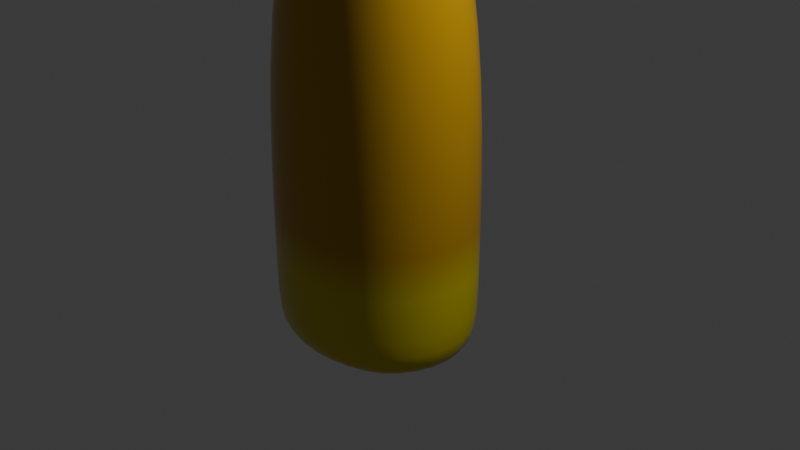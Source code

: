# Source: candycorn.blend  (saved by Blender 4.0.36; exported with 4.5.12 LTS)
import bpy
from mathutils import Matrix  # noqa: F401  (used for matrix-valued properties, if any)

bpy.ops.wm.read_factory_settings(use_empty=True)
scene = bpy.context.scene
scene.name = 'Scene'

# ---- collections
col_collection = bpy.data.collections.new('Collection'); scene.collection.children.link(col_collection)

# ---- materials (node trees are filled in below, after node groups)
mat_material = bpy.data.materials.new('Material')
mat_material.alpha_threshold = 0.0
mat_material.use_transparent_shadow = False
mat_material.roughness = 0.5
mat_material.line_color = (0.0, 0.0, 0.0, 1.0)

# ---- material node trees
mat_material.use_nodes = True; mat_material.node_tree.nodes.clear()
_N = mat_material.node_tree.nodes; _L = mat_material.node_tree.links
n0 = _N.new('ShaderNodeOutputMaterial'); n0.name = 'Material Output'; n0.location = (300, 300)
n1 = _N.new('ShaderNodeTexCoord'); n1.name = 'Texture Coordinate'; n1.location = (-825, 276)
n2 = _N.new('ShaderNodeMapping'); n2.name = 'Mapping'; n2.location = (-584, 309)
n3 = _N.new('ShaderNodeBsdfPrincipled'); n3.name = 'Principled BSDF'; n3.location = (37, 335)
n3.inputs[2].default_value = 0.22
n3.inputs[3].default_value = 1.45
n4 = _N.new('ShaderNodeSeparateXYZ'); n4.name = 'Separate XYZ'; n4.location = (-414, 321)
n5 = _N.new('ShaderNodeValToRGB'); n5.name = 'Color Ramp'; n5.location = (-252, 345)
while len(n5.color_ramp.elements) > 1: n5.color_ramp.elements.remove(n5.color_ramp.elements[-1])
n5.color_ramp.elements[0].position = 0.1745; n5.color_ramp.elements[0].color = (0.6126, 0.5129, 0.0, 1.0)
_e = n5.color_ramp.elements.new(0.26); _e.color = (0.497, 0.2747, 0.005181, 1.0)
_e = n5.color_ramp.elements.new(0.5136); _e.color = (0.497, 0.2747, 0.005181, 1.0)
_e = n5.color_ramp.elements.new(0.7395); _e.color = (0.497, 0.2747, 0.005181, 1.0)
_e = n5.color_ramp.elements.new(0.8909); _e.color = (1.0, 1.0, 1.0, 1.0)
_L.new(n3.outputs[0], n0.inputs[0])
_L.new(n1.outputs[0], n2.inputs[0])
_L.new(n2.outputs[0], n4.inputs[0])
_L.new(n4.outputs[2], n5.inputs[0])
_L.new(n5.outputs[0], n3.inputs[0])
n0.is_active_output = True

# ---- world
world_world = bpy.data.worlds.new('World'); scene.world = world_world
world_world.use_nodes = True; world_world.node_tree.nodes.clear()
_N = world_world.node_tree.nodes; _L = world_world.node_tree.links
n0 = _N.new('ShaderNodeOutputWorld'); n0.name = 'World Output'; n0.location = (300, 300)
n1 = _N.new('ShaderNodeBackground'); n1.name = 'Background'; n1.location = (10, 300)
n1.inputs[0].default_value = (0.05088, 0.05088, 0.05088, 1.0)
_L.new(n1.outputs[0], n0.inputs[0])
n0.is_active_output = True
world_world.color = (0.05088, 0.05088, 0.05088)
world_world.use_sun_shadow = False
world_world.sun_shadow_jitter_overblur = 0.0

# ---- cameras
cam_camera = bpy.data.cameras.new('Camera')
cam_camera.clip_end = 100.0
cam_camera.ortho_scale = 7.314

# ---- lights
light_light = bpy.data.lights.new('Light', 'POINT')
light_light.transmission_factor = 0.0
light_light.use_soft_falloff = False
light_light.energy = 1000.0
light_light.shadow_soft_size = 0.1
light_light.shadow_maximum_resolution = 0.006
light_light.use_absolute_resolution = True

# ---- meshes
me_cube = bpy.data.meshes.new('Cube')
me_cube.from_pydata([(0.4228, 0.3584, 3.077), (0.4228, 0.3584, -1.313), (0.4228, -0.6416, 3.077), (0.4228, -0.6416, -1.313), (-0.8115, 0.3584, 3.077), (-0.8115, 0.3584, -1.313), (-0.8115, -0.6416, 3.077), (-0.8115, -0.6416, -1.313), (0.6285, 0.525, -0.2935), (-1.017, -0.8083, -0.2935), (0.6285, -0.8083, -0.2935), (-1.017, 0.525, -0.2935), (-0.8549, 0.2772, -1.315), (-0.9016, 0.155, -1.317), (-0.9345, 0.01178, -1.318), (-0.9468, -0.1416, -1.319), (-0.9345, -0.295, -1.318), (-0.9016, -0.4383, -1.317), (-0.8549, -0.5605, -1.315), (0.3226, 0.3935, -1.315), (0.1718, 0.4313, -1.317), (-0.005031, 0.458, -1.318), (-0.1944, 0.4679, -1.319), (-0.3837, 0.458, -1.318), (-0.5605, 0.4313, -1.317), (-0.7114, 0.3935, -1.315), (0.628, 0.5246, -0.617), (0.6241, 0.5215, -0.8631), (0.6136, 0.513, -1.042), (0.5933, 0.4965, -1.166), (0.5606, 0.4701, -1.244), (0.5172, 0.4349, -1.287), (0.4667, 0.3939, -1.307), (-1.017, -0.8078, 0.1117), (-1.013, -0.8047, 0.577), (-1.002, -0.7962, 1.074), (-0.982, -0.7797, 1.576), (-0.9494, -0.7533, 2.054), (-0.906, -0.7181, 2.484), (-0.8554, -0.6772, 2.842), (0.628, -0.8078, -0.617), (0.6241, -0.8047, -0.8631), (0.6136, -0.7962, -1.042), (0.5933, -0.7797, -1.166), (0.5606, -0.7533, -1.244), (0.5172, -0.7181, -1.287), (0.4667, -0.6772, -1.307), (-1.017, 0.5246, -0.617), (-1.013, 0.5215, -0.8631), (-1.002, 0.513, -1.042), (-0.982, 0.4965, -1.166), (-0.9494, 0.4701, -1.244), (-0.906, 0.4349, -1.287), (-0.8554, 0.3939, -1.307), (0.3226, -0.6767, 3.178), (0.1718, -0.7146, 3.286), (-0.005031, -0.7413, 3.363), (-0.1944, -0.7512, 3.392), (-0.3837, -0.7413, 3.363), (-0.5605, -0.7146, 3.286), (-0.7114, -0.6767, 3.178), (0.4661, 0.2772, 3.178), (0.5128, 0.155, 3.286), (0.5458, 0.01178, 3.363), (0.558, -0.1416, 3.392), (0.5458, -0.295, 3.363), (0.5128, -0.4383, 3.286), (0.4661, -0.5605, 3.178), (-0.7114, -0.6767, -1.315), (-0.5605, -0.7146, -1.317), (-0.3837, -0.7413, -1.318), (-0.1944, -0.7512, -1.319), (-0.005031, -0.7413, -1.318), (0.1718, -0.7146, -1.317), (0.3226, -0.6767, -1.315), (-0.8549, -0.5605, 3.178), (-0.9016, -0.4383, 3.286), (-0.9345, -0.295, 3.363), (-0.9468, -0.1416, 3.392), (-0.9345, 0.01178, 3.363), (-0.9016, 0.155, 3.286), (-0.8549, 0.2772, 3.178), (-0.7114, 0.3935, 3.178), (-0.5605, 0.4313, 3.286), (-0.3837, 0.458, 3.363), (-0.1944, 0.4679, 3.392), (-0.005031, 0.458, 3.363), (0.1718, 0.4313, 3.286), (0.3226, 0.3935, 3.178), (0.4661, -0.5605, -1.315), (0.5128, -0.4383, -1.317), (0.5458, -0.295, -1.318), (0.558, -0.1416, -1.319), (0.5458, 0.01178, -1.318), (0.5128, 0.155, -1.317), (0.4661, 0.2772, -1.315), (0.4667, 0.3939, 2.842), (0.5172, 0.4349, 2.484), (0.5606, 0.4701, 2.054), (0.5933, 0.4965, 1.576), (0.6136, 0.513, 1.074), (0.6241, 0.5215, 0.577), (0.628, 0.5246, 0.1117), (-0.8554, -0.6772, -1.307), (-0.906, -0.7181, -1.287), (-0.9494, -0.7533, -1.244), (-0.982, -0.7797, -1.166), (-1.002, -0.7962, -1.042), (-1.013, -0.8047, -0.8631), (-1.017, -0.8078, -0.617), (0.4667, -0.6772, 2.842), (0.5172, -0.7181, 2.484), (0.5606, -0.7533, 2.054), (0.5933, -0.7797, 1.576), (0.6136, -0.7962, 1.074), (0.6241, -0.8047, 0.577), (0.628, -0.8078, 0.1117), (-0.8554, 0.3939, 2.842), (-0.906, 0.4349, 2.484), (-0.9494, 0.4701, 2.054), (-0.982, 0.4965, 1.576), (-1.002, 0.513, 1.074), (-1.013, 0.5215, 0.577), (-1.017, 0.5246, 0.1117), (-0.8453, 0.6344, -0.2935), (-0.6444, 0.7125, -0.2935), (-0.4242, 0.7594, -0.2935), (-0.1944, 0.775, -0.2935), (0.03545, 0.7594, -0.2935), (0.2556, 0.7125, -0.2935), (0.4565, 0.6344, -0.2935), (0.7635, 0.3857, -0.2935), (0.86, 0.223, -0.2935), (0.9178, 0.04458, -0.2935), (0.9371, -0.1416, -0.2935), (0.9178, -0.3278, -0.2935), (0.86, -0.5062, -0.2935), (0.7635, -0.669, -0.2935), (-1.152, -0.669, -0.2935), (-1.249, -0.5062, -0.2935), (-1.307, -0.3278, -0.2935), (-1.326, -0.1416, -0.2935), (-1.307, 0.04458, -0.2935), (-1.249, 0.223, -0.2935), (-1.152, 0.3857, -0.2935), (0.4565, -0.9177, -0.2935), (0.2556, -0.9958, -0.2935), (0.03545, -1.043, -0.2935), (-0.1944, -1.058, -0.2935), (-0.4242, -1.043, -0.2935), (-0.6444, -0.9958, -0.2935), (-0.8453, -0.9177, -0.2935), (0.3386, 0.2901, 3.394), (0.1796, 0.3137, 3.548), (-0.00171, 0.3328, 3.646), (-0.1944, 0.3404, 3.68), (-0.387, 0.3328, 3.646), (-0.5684, 0.3137, 3.548), (-0.7273, 0.2901, 3.394), (0.3676, 0.1614, 3.548), (0.1959, 0.1745, 3.735), (0.005479, 0.1864, 3.848), (-0.1944, 0.1915, 3.887), (-0.3942, 0.1864, 3.848), (-0.5846, 0.1745, 3.735), (-0.7564, 0.1614, 3.548), (0.3912, 0.01447, 3.646), (0.2106, 0.0203, 3.848), (0.01247, 0.02596, 3.97), (-0.1944, 0.02849, 4.011), (-0.4012, 0.02596, 3.97), (-0.5993, 0.0203, 3.848), (-0.78, 0.01447, 3.646), (0.4006, -0.1416, 3.68), (0.2168, -0.1416, 3.887), (0.0156, -0.1416, 4.011), (-0.1944, -0.1416, 4.052), (-0.4044, -0.1416, 4.011), (-0.6056, -0.1416, 3.887), (-0.7893, -0.1416, 3.68), (0.3912, -0.2977, 3.646), (0.2106, -0.3035, 3.848), (0.01247, -0.3092, 3.97), (-0.1944, -0.3117, 4.011), (-0.4012, -0.3092, 3.97), (-0.5993, -0.3035, 3.848), (-0.78, -0.2977, 3.646), (0.3676, -0.4446, 3.548), (0.1959, -0.4578, 3.735), (0.005479, -0.4697, 3.848), (-0.1944, -0.4748, 3.887), (-0.3942, -0.4697, 3.848), (-0.5846, -0.4578, 3.735), (-0.7564, -0.4446, 3.548), (0.3386, -0.5734, 3.394), (0.1796, -0.5969, 3.548), (-0.00171, -0.616, 3.646), (-0.1944, -0.6236, 3.68), (-0.387, -0.616, 3.646), (-0.5684, -0.5969, 3.548), (-0.7273, -0.5734, 3.394), (0.4561, -0.9171, 0.1118), (0.453, -0.9135, 0.5776), (0.4447, -0.9037, 1.076), (0.4285, -0.8846, 1.58), (0.403, -0.8536, 2.063), (0.3711, -0.8099, 2.503), (0.339, -0.7526, 2.88), (0.2553, -0.9952, 0.1119), (0.2532, -0.9913, 0.5789), (0.2475, -0.9805, 1.081), (0.2362, -0.9596, 1.591), (0.2188, -0.9253, 2.085), (0.1983, -0.8751, 2.542), (0.1799, -0.8063, 2.947), (0.0353, -1.042, 0.1121), (0.03421, -1.038, 0.5803), (0.03126, -1.027, 1.085), (0.02553, -1.005, 1.602), (0.01666, -0.9685, 2.105), (0.00672, -0.9148, 2.578), (-0.001555, -0.8402, 3.003), (-0.1944, -1.058, 0.1122), (-0.1944, -1.053, 0.5809), (-0.1944, -1.042, 1.087), (-0.1944, -1.02, 1.607), (-0.1944, -0.983, 2.115), (-0.1944, -0.9283, 2.593), (-0.1944, -0.8522, 3.024), (-0.4241, -1.042, 0.1121), (-0.423, -1.038, 0.5803), (-0.42, -1.027, 1.085), (-0.4143, -1.005, 1.602), (-0.4054, -0.9685, 2.105), (-0.3955, -0.9148, 2.578), (-0.3872, -0.8402, 3.003), (-0.6441, -0.9952, 0.1119), (-0.642, -0.9913, 0.5789), (-0.6362, -0.9805, 1.081), (-0.625, -0.9596, 1.591), (-0.6075, -0.9253, 2.085), (-0.5871, -0.8751, 2.542), (-0.5687, -0.8063, 2.947), (-0.8449, -0.9171, 0.1118), (-0.8418, -0.9135, 0.5776), (-0.8335, -0.9037, 1.076), (-0.8173, -0.8846, 1.58), (-0.7918, -0.8536, 2.063), (-0.7599, -0.8099, 2.503), (-0.7278, -0.7526, 2.88), (-1.152, -0.6686, 0.1118), (-1.147, -0.6661, 0.5776), (-1.135, -0.6594, 1.076), (-1.111, -0.6463, 1.58), (-1.073, -0.6256, 2.063), (-1.019, -0.5998, 2.503), (-0.9485, -0.5737, 2.88), (-1.248, -0.506, 0.1119), (-1.243, -0.5042, 0.5789), (-1.23, -0.4996, 1.081), (-1.204, -0.4905, 1.591), (-1.162, -0.4763, 2.085), (-1.1, -0.4597, 2.542), (-1.015, -0.4448, 2.947), (-1.306, -0.3277, 0.1121), (-1.301, -0.3268, 0.5803), (-1.287, -0.3244, 1.085), (-1.26, -0.3198, 1.602), (-1.215, -0.3126, 2.105), (-1.149, -0.3045, 2.578), (-1.057, -0.2978, 3.003), (-1.325, -0.1416, 0.1122), (-1.32, -0.1416, 0.5809), (-1.306, -0.1416, 1.087), (-1.278, -0.1416, 1.607), (-1.233, -0.1416, 2.115), (-1.165, -0.1416, 2.593), (-1.071, -0.1416, 3.024), (-1.306, 0.04445, 0.1121), (-1.301, 0.04357, 0.5803), (-1.287, 0.04118, 1.085), (-1.26, 0.03654, 1.602), (-1.215, 0.02935, 2.105), (-1.149, 0.0213, 2.578), (-1.057, 0.0146, 3.003), (-1.248, 0.2227, 0.1119), (-1.243, 0.221, 0.5789), (-1.23, 0.2163, 1.081), (-1.204, 0.2072, 1.591), (-1.162, 0.1931, 2.085), (-1.1, 0.1765, 2.542), (-1.015, 0.1616, 2.947), (-1.152, 0.3854, 0.1118), (-1.147, 0.3829, 0.5776), (-1.135, 0.3762, 1.076), (-1.111, 0.363, 1.58), (-1.073, 0.3423, 2.063), (-1.019, 0.3165, 2.503), (-0.9485, 0.2905, 2.88), (-0.7273, 0.2901, -1.319), (-0.5684, 0.3137, -1.322), (-0.387, 0.3328, -1.324), (-0.1944, 0.3404, -1.324), (-0.00171, 0.3328, -1.324), (0.1796, 0.3137, -1.322), (0.3386, 0.2901, -1.319), (-0.7564, 0.1614, -1.322), (-0.5846, 0.1745, -1.325), (-0.3942, 0.1864, -1.327), (-0.1944, 0.1915, -1.328), (0.005479, 0.1864, -1.327), (0.1959, 0.1745, -1.325), (0.3676, 0.1614, -1.322), (-0.78, 0.01447, -1.324), (-0.5993, 0.0203, -1.327), (-0.4012, 0.02596, -1.33), (-0.1944, 0.02849, -1.33), (0.01247, 0.02596, -1.33), (0.2106, 0.0203, -1.327), (0.3912, 0.01447, -1.324), (-0.7893, -0.1416, -1.324), (-0.6056, -0.1416, -1.328), (-0.4044, -0.1416, -1.33), (-0.1944, -0.1416, -1.331), (0.0156, -0.1416, -1.33), (0.2168, -0.1416, -1.328), (0.4006, -0.1416, -1.324), (-0.78, -0.2977, -1.324), (-0.5993, -0.3035, -1.327), (-0.4012, -0.3092, -1.33), (-0.1944, -0.3117, -1.33), (0.01247, -0.3092, -1.33), (0.2106, -0.3035, -1.327), (0.3912, -0.2977, -1.324), (-0.7564, -0.4446, -1.322), (-0.5846, -0.4578, -1.325), (-0.3942, -0.4697, -1.327), (-0.1944, -0.4748, -1.328), (0.005479, -0.4697, -1.327), (0.1959, -0.4578, -1.325), (0.3676, -0.4446, -1.322), (-0.7273, -0.5734, -1.319), (-0.5684, -0.5969, -1.322), (-0.387, -0.616, -1.324), (-0.1944, -0.6236, -1.324), (-0.00171, -0.616, -1.324), (0.1796, -0.5969, -1.322), (0.3386, -0.5734, -1.319), (0.7629, 0.3854, 0.1118), (0.7584, 0.3829, 0.5776), (0.7463, 0.3762, 1.076), (0.7227, 0.363, 1.58), (0.6844, 0.3423, 2.063), (0.6305, 0.3165, 2.503), (0.5598, 0.2905, 2.88), (0.8593, 0.2227, 0.1119), (0.8544, 0.221, 0.5789), (0.8411, 0.2163, 1.081), (0.8153, 0.2072, 1.591), (0.773, 0.1931, 2.085), (0.711, 0.1765, 2.542), (0.6261, 0.1616, 2.947), (0.9171, 0.04445, 0.1121), (0.912, 0.04357, 0.5803), (0.898, 0.04118, 1.085), (0.8709, 0.03654, 1.602), (0.8263, 0.02935, 2.105), (0.76, 0.0213, 2.578), (0.668, 0.0146, 3.003), (0.9364, -0.1416, 0.1122), (0.9311, -0.1416, 0.5809), (0.917, -0.1416, 1.087), (0.8895, -0.1416, 1.607), (0.8441, -0.1416, 2.115), (0.7766, -0.1416, 2.593), (0.6827, -0.1416, 3.024), (0.9171, -0.3277, 0.1121), (0.912, -0.3268, 0.5803), (0.898, -0.3244, 1.085), (0.8709, -0.3198, 1.602), (0.8263, -0.3126, 2.105), (0.76, -0.3045, 2.578), (0.668, -0.2978, 3.003), (0.8593, -0.506, 0.1119), (0.8544, -0.5042, 0.5789), (0.8411, -0.4996, 1.081), (0.8153, -0.4905, 1.591), (0.773, -0.4763, 2.085), (0.711, -0.4597, 2.542), (0.6261, -0.4448, 2.947), (0.7629, -0.6686, 0.1118), (0.7584, -0.6661, 0.5776), (0.7463, -0.6594, 1.076), (0.7227, -0.6463, 1.58), (0.6844, -0.6256, 2.063), (0.6305, -0.5998, 2.503), (0.5598, -0.5737, 2.88), (-0.8449, 0.6339, 0.1118), (-0.8418, 0.6303, 0.5776), (-0.8335, 0.6205, 1.076), (-0.8173, 0.6014, 1.58), (-0.7918, 0.5703, 2.063), (-0.7599, 0.5266, 2.503), (-0.7278, 0.4694, 2.88), (-0.6441, 0.712, 0.1119), (-0.642, 0.708, 0.5789), (-0.6362, 0.6973, 1.081), (-0.625, 0.6764, 1.591), (-0.6075, 0.6421, 2.085), (-0.5871, 0.5919, 2.542), (-0.5687, 0.5231, 2.947), (-0.4241, 0.7588, 0.1121), (-0.423, 0.7547, 0.5803), (-0.42, 0.7434, 1.085), (-0.4143, 0.7214, 1.602), (-0.4054, 0.6853, 2.105), (-0.3955, 0.6316, 2.578), (-0.3872, 0.557, 3.003), (-0.1944, 0.7744, 0.1122), (-0.1944, 0.7702, 0.5809), (-0.1944, 0.7588, 1.087), (-0.1944, 0.7365, 1.607), (-0.1944, 0.6997, 2.115), (-0.1944, 0.645, 2.593), (-0.1944, 0.5689, 3.024), (0.0353, 0.7588, 0.1121), (0.03421, 0.7547, 0.5803), (0.03126, 0.7434, 1.085), (0.02553, 0.7214, 1.602), (0.01666, 0.6853, 2.105), (0.00672, 0.6316, 2.578), (-0.001555, 0.557, 3.003), (0.2553, 0.712, 0.1119), (0.2532, 0.708, 0.5789), (0.2475, 0.6973, 1.081), (0.2362, 0.6764, 1.591), (0.2188, 0.6421, 2.085), (0.1983, 0.5919, 2.542), (0.1799, 0.5231, 2.947), (0.4561, 0.6339, 0.1118), (0.453, 0.6303, 0.5776), (0.4447, 0.6205, 1.076), (0.4285, 0.6014, 1.58), (0.403, 0.5703, 2.063), (0.3711, 0.5266, 2.503), (0.339, 0.4694, 2.88), (-0.7278, 0.4694, -1.308), (-0.7599, 0.5266, -1.288), (-0.7918, 0.5703, -1.244), (-0.8173, 0.6014, -1.166), (-0.8335, 0.6205, -1.043), (-0.8418, 0.6303, -0.8631), (-0.8449, 0.6339, -0.617), (-0.5687, 0.5231, -1.309), (-0.5871, 0.5919, -1.288), (-0.6075, 0.6421, -1.244), (-0.625, 0.6764, -1.166), (-0.6362, 0.6973, -1.043), (-0.642, 0.708, -0.8632), (-0.6441, 0.712, -0.617), (-0.3872, 0.557, -1.31), (-0.3955, 0.6316, -1.289), (-0.4054, 0.6853, -1.245), (-0.4143, 0.7214, -1.166), (-0.42, 0.7434, -1.043), (-0.423, 0.7547, -0.8632), (-0.4241, 0.7588, -0.617), (-0.1944, 0.5689, -1.31), (-0.1944, 0.645, -1.289), (-0.1944, 0.6997, -1.245), (-0.1944, 0.7365, -1.166), (-0.1944, 0.7588, -1.043), (-0.1944, 0.7702, -0.8632), (-0.1944, 0.7744, -0.617), (-0.001555, 0.557, -1.31), (0.00672, 0.6316, -1.289), (0.01666, 0.6853, -1.245), (0.02553, 0.7214, -1.166), (0.03126, 0.7434, -1.043), (0.03421, 0.7547, -0.8632), (0.0353, 0.7588, -0.617), (0.1799, 0.5231, -1.309), (0.1983, 0.5919, -1.288), (0.2188, 0.6421, -1.244), (0.2362, 0.6764, -1.166), (0.2475, 0.6973, -1.043), (0.2532, 0.708, -0.8632), (0.2553, 0.712, -0.617), (0.339, 0.4694, -1.308), (0.3711, 0.5266, -1.288), (0.403, 0.5703, -1.244), (0.4285, 0.6014, -1.166), (0.4447, 0.6205, -1.043), (0.453, 0.6303, -0.8631), (0.4561, 0.6339, -0.617), (0.5598, 0.2905, -1.308), (0.6305, 0.3165, -1.288), (0.6844, 0.3423, -1.244), (0.7227, 0.363, -1.166), (0.7463, 0.3762, -1.043), (0.7584, 0.3829, -0.8631), (0.7629, 0.3854, -0.617), (0.6261, 0.1616, -1.309), (0.711, 0.1765, -1.288), (0.773, 0.1931, -1.244), (0.8153, 0.2072, -1.166), (0.8411, 0.2163, -1.043), (0.8544, 0.221, -0.8632), (0.8593, 0.2227, -0.617), (0.668, 0.0146, -1.31), (0.76, 0.0213, -1.289), (0.8263, 0.02935, -1.245), (0.8709, 0.03654, -1.166), (0.898, 0.04118, -1.043), (0.912, 0.04357, -0.8632), (0.9171, 0.04445, -0.617), (0.6827, -0.1416, -1.31), (0.7766, -0.1416, -1.289), (0.8441, -0.1416, -1.245), (0.8895, -0.1416, -1.166), (0.917, -0.1416, -1.043), (0.9311, -0.1416, -0.8632), (0.9364, -0.1416, -0.617), (0.668, -0.2978, -1.31), (0.76, -0.3045, -1.289), (0.8263, -0.3126, -1.245), (0.8709, -0.3198, -1.166), (0.898, -0.3244, -1.043), (0.9119, -0.3268, -0.8632), (0.9171, -0.3277, -0.617), (0.6261, -0.4448, -1.309), (0.711, -0.4597, -1.288), (0.773, -0.4763, -1.244), (0.8153, -0.4905, -1.166), (0.8411, -0.4996, -1.043), (0.8544, -0.5042, -0.8632), (0.8593, -0.506, -0.617), (0.5598, -0.5737, -1.308), (0.6305, -0.5998, -1.288), (0.6844, -0.6256, -1.244), (0.7227, -0.6463, -1.166), (0.7463, -0.6594, -1.043), (0.7584, -0.6661, -0.8631), (0.7629, -0.6686, -0.617), (-0.9485, -0.5737, -1.308), (-1.019, -0.5998, -1.288), (-1.073, -0.6256, -1.244), (-1.111, -0.6463, -1.166), (-1.135, -0.6594, -1.043), (-1.147, -0.6661, -0.8631), (-1.152, -0.6686, -0.617), (-1.015, -0.4448, -1.309), (-1.1, -0.4597, -1.288), (-1.162, -0.4763, -1.244), (-1.204, -0.4905, -1.166), (-1.23, -0.4996, -1.043), (-1.243, -0.5042, -0.8632), (-1.248, -0.506, -0.617), (-1.057, -0.2978, -1.31), (-1.149, -0.3045, -1.289), (-1.215, -0.3126, -1.245), (-1.26, -0.3198, -1.166), (-1.287, -0.3244, -1.043), (-1.301, -0.3268, -0.8632), (-1.306, -0.3277, -0.617), (-1.071, -0.1416, -1.31), (-1.165, -0.1416, -1.289), (-1.233, -0.1416, -1.245), (-1.278, -0.1416, -1.166), (-1.306, -0.1416, -1.043), (-1.32, -0.1416, -0.8632), (-1.325, -0.1416, -0.617), (-1.057, 0.0146, -1.31), (-1.149, 0.0213, -1.289), (-1.215, 0.02935, -1.245), (-1.26, 0.03654, -1.166), (-1.287, 0.04118, -1.043), (-1.301, 0.04357, -0.8632), (-1.306, 0.04445, -0.617), (-1.015, 0.1616, -1.309), (-1.1, 0.1765, -1.288), (-1.162, 0.1931, -1.244), (-1.204, 0.2072, -1.166), (-1.23, 0.2163, -1.043), (-1.243, 0.221, -0.8632), (-1.248, 0.2227, -0.617), (-0.9485, 0.2905, -1.308), (-1.019, 0.3165, -1.288), (-1.073, 0.3423, -1.244), (-1.111, 0.363, -1.166), (-1.135, 0.3762, -1.043), (-1.147, 0.3829, -0.8631), (-1.152, 0.3854, -0.617), (0.339, -0.7526, -1.308), (0.3711, -0.8099, -1.288), (0.403, -0.8536, -1.244), (0.4285, -0.8846, -1.166), (0.4447, -0.9037, -1.043), (0.453, -0.9135, -0.8631), (0.4561, -0.9171, -0.617), (0.1799, -0.8063, -1.309), (0.1983, -0.8751, -1.288), (0.2188, -0.9253, -1.244), (0.2362, -0.9596, -1.166), (0.2475, -0.9805, -1.043), (0.2532, -0.9913, -0.8632), (0.2553, -0.9952, -0.617), (-0.001555, -0.8402, -1.31), (0.00672, -0.9148, -1.289), (0.01666, -0.9685, -1.245), (0.02553, -1.005, -1.166), (0.03126, -1.027, -1.043), (0.03421, -1.038, -0.8632), (0.0353, -1.042, -0.617), (-0.1944, -0.8522, -1.31), (-0.1944, -0.9283, -1.289), (-0.1944, -0.983, -1.245), (-0.1944, -1.02, -1.166), (-0.1944, -1.042, -1.043), (-0.1944, -1.053, -0.8632), (-0.1944, -1.058, -0.617), (-0.3872, -0.8402, -1.31), (-0.3955, -0.9148, -1.289), (-0.4054, -0.9685, -1.245), (-0.4143, -1.005, -1.166), (-0.42, -1.027, -1.043), (-0.423, -1.038, -0.8632), (-0.4241, -1.042, -0.617), (-0.5687, -0.8063, -1.309), (-0.5871, -0.8751, -1.288), (-0.6075, -0.9253, -1.244), (-0.625, -0.9596, -1.166), (-0.6362, -0.9805, -1.043), (-0.642, -0.9913, -0.8632), (-0.6441, -0.9952, -0.617), (-0.7278, -0.7526, -1.308), (-0.7599, -0.8099, -1.288), (-0.7918, -0.8536, -1.244), (-0.8173, -0.8846, -1.166), (-0.8335, -0.9037, -1.043), (-0.8418, -0.9135, -0.8631), (-0.8449, -0.9171, -0.617)], [], [(152, 153, 160, 159), (153, 154, 161, 160), (154, 155, 162, 161), (155, 156, 163, 162), (156, 157, 164, 163), (157, 158, 165, 164), (159, 160, 167, 166), (160, 161, 168, 167), (161, 162, 169, 168), (162, 163, 170, 169), (163, 164, 171, 170), (164, 165, 172, 171), (166, 167, 174, 173), (167, 168, 175, 174), (168, 169, 176, 175), (169, 170, 177, 176), (170, 171, 178, 177), (171, 172, 179, 178), (173, 174, 181, 180), (174, 175, 182, 181), (175, 176, 183, 182), (176, 177, 184, 183), (177, 178, 185, 184), (178, 179, 186, 185), (180, 181, 188, 187), (181, 182, 189, 188), (182, 183, 190, 189), (183, 184, 191, 190), (184, 185, 192, 191), (185, 186, 193, 192), (187, 188, 195, 194), (188, 189, 196, 195), (189, 190, 197, 196), (190, 191, 198, 197), (191, 192, 199, 198), (192, 193, 200, 199), (0, 88, 152, 61), (88, 87, 153, 152), (87, 86, 154, 153), (86, 85, 155, 154), (85, 84, 156, 155), (84, 83, 157, 156), (83, 82, 158, 157), (82, 4, 81, 158), (158, 81, 80, 165), (165, 80, 79, 172), (172, 79, 78, 179), (179, 78, 77, 186), (186, 77, 76, 193), (193, 76, 75, 200), (200, 75, 6, 60), (199, 200, 60, 59), (198, 199, 59, 58), (197, 198, 58, 57), (196, 197, 57, 56), (195, 196, 56, 55), (194, 195, 55, 54), (67, 194, 54, 2), (66, 187, 194, 67), (65, 180, 187, 66), (64, 173, 180, 65), (63, 166, 173, 64), (62, 159, 166, 63), (61, 152, 159, 62), (201, 202, 209, 208), (202, 203, 210, 209), (203, 204, 211, 210), (204, 205, 212, 211), (205, 206, 213, 212), (206, 207, 214, 213), (208, 209, 216, 215), (209, 210, 217, 216), (210, 211, 218, 217), (211, 212, 219, 218), (212, 213, 220, 219), (213, 214, 221, 220), (215, 216, 223, 222), (216, 217, 224, 223), (217, 218, 225, 224), (218, 219, 226, 225), (219, 220, 227, 226), (220, 221, 228, 227), (222, 223, 230, 229), (223, 224, 231, 230), (224, 225, 232, 231), (225, 226, 233, 232), (226, 227, 234, 233), (227, 228, 235, 234), (229, 230, 237, 236), (230, 231, 238, 237), (231, 232, 239, 238), (232, 233, 240, 239), (233, 234, 241, 240), (234, 235, 242, 241), (236, 237, 244, 243), (237, 238, 245, 244), (238, 239, 246, 245), (239, 240, 247, 246), (240, 241, 248, 247), (241, 242, 249, 248), (10, 116, 201, 145), (116, 115, 202, 201), (115, 114, 203, 202), (114, 113, 204, 203), (113, 112, 205, 204), (112, 111, 206, 205), (111, 110, 207, 206), (110, 2, 54, 207), (207, 54, 55, 214), (214, 55, 56, 221), (221, 56, 57, 228), (228, 57, 58, 235), (235, 58, 59, 242), (242, 59, 60, 249), (249, 60, 6, 39), (248, 249, 39, 38), (247, 248, 38, 37), (246, 247, 37, 36), (245, 246, 36, 35), (244, 245, 35, 34), (243, 244, 34, 33), (151, 243, 33, 9), (150, 236, 243, 151), (149, 229, 236, 150), (148, 222, 229, 149), (147, 215, 222, 148), (146, 208, 215, 147), (145, 201, 208, 146), (250, 251, 258, 257), (251, 252, 259, 258), (252, 253, 260, 259), (253, 254, 261, 260), (254, 255, 262, 261), (255, 256, 263, 262), (257, 258, 265, 264), (258, 259, 266, 265), (259, 260, 267, 266), (260, 261, 268, 267), (261, 262, 269, 268), (262, 263, 270, 269), (264, 265, 272, 271), (265, 266, 273, 272), (266, 267, 274, 273), (267, 268, 275, 274), (268, 269, 276, 275), (269, 270, 277, 276), (271, 272, 279, 278), (272, 273, 280, 279), (273, 274, 281, 280), (274, 275, 282, 281), (275, 276, 283, 282), (276, 277, 284, 283), (278, 279, 286, 285), (279, 280, 287, 286), (280, 281, 288, 287), (281, 282, 289, 288), (282, 283, 290, 289), (283, 284, 291, 290), (285, 286, 293, 292), (286, 287, 294, 293), (287, 288, 295, 294), (288, 289, 296, 295), (289, 290, 297, 296), (290, 291, 298, 297), (9, 33, 250, 138), (33, 34, 251, 250), (34, 35, 252, 251), (35, 36, 253, 252), (36, 37, 254, 253), (37, 38, 255, 254), (38, 39, 256, 255), (39, 6, 75, 256), (256, 75, 76, 263), (263, 76, 77, 270), (270, 77, 78, 277), (277, 78, 79, 284), (284, 79, 80, 291), (291, 80, 81, 298), (298, 81, 4, 117), (297, 298, 117, 118), (296, 297, 118, 119), (295, 296, 119, 120), (294, 295, 120, 121), (293, 294, 121, 122), (292, 293, 122, 123), (144, 292, 123, 11), (143, 285, 292, 144), (142, 278, 285, 143), (141, 271, 278, 142), (140, 264, 271, 141), (139, 257, 264, 140), (138, 250, 257, 139), (299, 300, 307, 306), (300, 301, 308, 307), (301, 302, 309, 308), (302, 303, 310, 309), (303, 304, 311, 310), (304, 305, 312, 311), (306, 307, 314, 313), (307, 308, 315, 314), (308, 309, 316, 315), (309, 310, 317, 316), (310, 311, 318, 317), (311, 312, 319, 318), (313, 314, 321, 320), (314, 315, 322, 321), (315, 316, 323, 322), (316, 317, 324, 323), (317, 318, 325, 324), (318, 319, 326, 325), (320, 321, 328, 327), (321, 322, 329, 328), (322, 323, 330, 329), (323, 324, 331, 330), (324, 325, 332, 331), (325, 326, 333, 332), (327, 328, 335, 334), (328, 329, 336, 335), (329, 330, 337, 336), (330, 331, 338, 337), (331, 332, 339, 338), (332, 333, 340, 339), (334, 335, 342, 341), (335, 336, 343, 342), (336, 337, 344, 343), (337, 338, 345, 344), (338, 339, 346, 345), (339, 340, 347, 346), (5, 25, 299, 12), (25, 24, 300, 299), (24, 23, 301, 300), (23, 22, 302, 301), (22, 21, 303, 302), (21, 20, 304, 303), (20, 19, 305, 304), (19, 1, 95, 305), (305, 95, 94, 312), (312, 94, 93, 319), (319, 93, 92, 326), (326, 92, 91, 333), (333, 91, 90, 340), (340, 90, 89, 347), (347, 89, 3, 74), (346, 347, 74, 73), (345, 346, 73, 72), (344, 345, 72, 71), (343, 344, 71, 70), (342, 343, 70, 69), (341, 342, 69, 68), (18, 341, 68, 7), (17, 334, 341, 18), (16, 327, 334, 17), (15, 320, 327, 16), (14, 313, 320, 15), (13, 306, 313, 14), (12, 299, 306, 13), (348, 349, 356, 355), (349, 350, 357, 356), (350, 351, 358, 357), (351, 352, 359, 358), (352, 353, 360, 359), (353, 354, 361, 360), (355, 356, 363, 362), (356, 357, 364, 363), (357, 358, 365, 364), (358, 359, 366, 365), (359, 360, 367, 366), (360, 361, 368, 367), (362, 363, 370, 369), (363, 364, 371, 370), (364, 365, 372, 371), (365, 366, 373, 372), (366, 367, 374, 373), (367, 368, 375, 374), (369, 370, 377, 376), (370, 371, 378, 377), (371, 372, 379, 378), (372, 373, 380, 379), (373, 374, 381, 380), (374, 375, 382, 381), (376, 377, 384, 383), (377, 378, 385, 384), (378, 379, 386, 385), (379, 380, 387, 386), (380, 381, 388, 387), (381, 382, 389, 388), (383, 384, 391, 390), (384, 385, 392, 391), (385, 386, 393, 392), (386, 387, 394, 393), (387, 388, 395, 394), (388, 389, 396, 395), (8, 102, 348, 131), (102, 101, 349, 348), (101, 100, 350, 349), (100, 99, 351, 350), (99, 98, 352, 351), (98, 97, 353, 352), (97, 96, 354, 353), (96, 0, 61, 354), (354, 61, 62, 361), (361, 62, 63, 368), (368, 63, 64, 375), (375, 64, 65, 382), (382, 65, 66, 389), (389, 66, 67, 396), (396, 67, 2, 110), (395, 396, 110, 111), (394, 395, 111, 112), (393, 394, 112, 113), (392, 393, 113, 114), (391, 392, 114, 115), (390, 391, 115, 116), (137, 390, 116, 10), (136, 383, 390, 137), (135, 376, 383, 136), (134, 369, 376, 135), (133, 362, 369, 134), (132, 355, 362, 133), (131, 348, 355, 132), (397, 398, 405, 404), (398, 399, 406, 405), (399, 400, 407, 406), (400, 401, 408, 407), (401, 402, 409, 408), (402, 403, 410, 409), (404, 405, 412, 411), (405, 406, 413, 412), (406, 407, 414, 413), (407, 408, 415, 414), (408, 409, 416, 415), (409, 410, 417, 416), (411, 412, 419, 418), (412, 413, 420, 419), (413, 414, 421, 420), (414, 415, 422, 421), (415, 416, 423, 422), (416, 417, 424, 423), (418, 419, 426, 425), (419, 420, 427, 426), (420, 421, 428, 427), (421, 422, 429, 428), (422, 423, 430, 429), (423, 424, 431, 430), (425, 426, 433, 432), (426, 427, 434, 433), (427, 428, 435, 434), (428, 429, 436, 435), (429, 430, 437, 436), (430, 431, 438, 437), (432, 433, 440, 439), (433, 434, 441, 440), (434, 435, 442, 441), (435, 436, 443, 442), (436, 437, 444, 443), (437, 438, 445, 444), (11, 123, 397, 124), (123, 122, 398, 397), (122, 121, 399, 398), (121, 120, 400, 399), (120, 119, 401, 400), (119, 118, 402, 401), (118, 117, 403, 402), (117, 4, 82, 403), (403, 82, 83, 410), (410, 83, 84, 417), (417, 84, 85, 424), (424, 85, 86, 431), (431, 86, 87, 438), (438, 87, 88, 445), (445, 88, 0, 96), (444, 445, 96, 97), (443, 444, 97, 98), (442, 443, 98, 99), (441, 442, 99, 100), (440, 441, 100, 101), (439, 440, 101, 102), (130, 439, 102, 8), (129, 432, 439, 130), (128, 425, 432, 129), (127, 418, 425, 128), (126, 411, 418, 127), (125, 404, 411, 126), (124, 397, 404, 125), (446, 447, 454, 453), (447, 448, 455, 454), (448, 449, 456, 455), (449, 450, 457, 456), (450, 451, 458, 457), (451, 452, 459, 458), (453, 454, 461, 460), (454, 455, 462, 461), (455, 456, 463, 462), (456, 457, 464, 463), (457, 458, 465, 464), (458, 459, 466, 465), (460, 461, 468, 467), (461, 462, 469, 468), (462, 463, 470, 469), (463, 464, 471, 470), (464, 465, 472, 471), (465, 466, 473, 472), (467, 468, 475, 474), (468, 469, 476, 475), (469, 470, 477, 476), (470, 471, 478, 477), (471, 472, 479, 478), (472, 473, 480, 479), (474, 475, 482, 481), (475, 476, 483, 482), (476, 477, 484, 483), (477, 478, 485, 484), (478, 479, 486, 485), (479, 480, 487, 486), (481, 482, 489, 488), (482, 483, 490, 489), (483, 484, 491, 490), (484, 485, 492, 491), (485, 486, 493, 492), (486, 487, 494, 493), (5, 53, 446, 25), (53, 52, 447, 446), (52, 51, 448, 447), (51, 50, 449, 448), (50, 49, 450, 449), (49, 48, 451, 450), (48, 47, 452, 451), (47, 11, 124, 452), (452, 124, 125, 459), (459, 125, 126, 466), (466, 126, 127, 473), (473, 127, 128, 480), (480, 128, 129, 487), (487, 129, 130, 494), (494, 130, 8, 26), (493, 494, 26, 27), (492, 493, 27, 28), (491, 492, 28, 29), (490, 491, 29, 30), (489, 490, 30, 31), (488, 489, 31, 32), (19, 488, 32, 1), (20, 481, 488, 19), (21, 474, 481, 20), (22, 467, 474, 21), (23, 460, 467, 22), (24, 453, 460, 23), (25, 446, 453, 24), (495, 496, 503, 502), (496, 497, 504, 503), (497, 498, 505, 504), (498, 499, 506, 505), (499, 500, 507, 506), (500, 501, 508, 507), (502, 503, 510, 509), (503, 504, 511, 510), (504, 505, 512, 511), (505, 506, 513, 512), (506, 507, 514, 513), (507, 508, 515, 514), (509, 510, 517, 516), (510, 511, 518, 517), (511, 512, 519, 518), (512, 513, 520, 519), (513, 514, 521, 520), (514, 515, 522, 521), (516, 517, 524, 523), (517, 518, 525, 524), (518, 519, 526, 525), (519, 520, 527, 526), (520, 521, 528, 527), (521, 522, 529, 528), (523, 524, 531, 530), (524, 525, 532, 531), (525, 526, 533, 532), (526, 527, 534, 533), (527, 528, 535, 534), (528, 529, 536, 535), (530, 531, 538, 537), (531, 532, 539, 538), (532, 533, 540, 539), (533, 534, 541, 540), (534, 535, 542, 541), (535, 536, 543, 542), (1, 32, 495, 95), (32, 31, 496, 495), (31, 30, 497, 496), (30, 29, 498, 497), (29, 28, 499, 498), (28, 27, 500, 499), (27, 26, 501, 500), (26, 8, 131, 501), (501, 131, 132, 508), (508, 132, 133, 515), (515, 133, 134, 522), (522, 134, 135, 529), (529, 135, 136, 536), (536, 136, 137, 543), (543, 137, 10, 40), (542, 543, 40, 41), (541, 542, 41, 42), (540, 541, 42, 43), (539, 540, 43, 44), (538, 539, 44, 45), (537, 538, 45, 46), (89, 537, 46, 3), (90, 530, 537, 89), (91, 523, 530, 90), (92, 516, 523, 91), (93, 509, 516, 92), (94, 502, 509, 93), (95, 495, 502, 94), (544, 545, 552, 551), (545, 546, 553, 552), (546, 547, 554, 553), (547, 548, 555, 554), (548, 549, 556, 555), (549, 550, 557, 556), (551, 552, 559, 558), (552, 553, 560, 559), (553, 554, 561, 560), (554, 555, 562, 561), (555, 556, 563, 562), (556, 557, 564, 563), (558, 559, 566, 565), (559, 560, 567, 566), (560, 561, 568, 567), (561, 562, 569, 568), (562, 563, 570, 569), (563, 564, 571, 570), (565, 566, 573, 572), (566, 567, 574, 573), (567, 568, 575, 574), (568, 569, 576, 575), (569, 570, 577, 576), (570, 571, 578, 577), (572, 573, 580, 579), (573, 574, 581, 580), (574, 575, 582, 581), (575, 576, 583, 582), (576, 577, 584, 583), (577, 578, 585, 584), (579, 580, 587, 586), (580, 581, 588, 587), (581, 582, 589, 588), (582, 583, 590, 589), (583, 584, 591, 590), (584, 585, 592, 591), (7, 103, 544, 18), (103, 104, 545, 544), (104, 105, 546, 545), (105, 106, 547, 546), (106, 107, 548, 547), (107, 108, 549, 548), (108, 109, 550, 549), (109, 9, 138, 550), (550, 138, 139, 557), (557, 139, 140, 564), (564, 140, 141, 571), (571, 141, 142, 578), (578, 142, 143, 585), (585, 143, 144, 592), (592, 144, 11, 47), (591, 592, 47, 48), (590, 591, 48, 49), (589, 590, 49, 50), (588, 589, 50, 51), (587, 588, 51, 52), (586, 587, 52, 53), (12, 586, 53, 5), (13, 579, 586, 12), (14, 572, 579, 13), (15, 565, 572, 14), (16, 558, 565, 15), (17, 551, 558, 16), (18, 544, 551, 17), (593, 594, 601, 600), (594, 595, 602, 601), (595, 596, 603, 602), (596, 597, 604, 603), (597, 598, 605, 604), (598, 599, 606, 605), (600, 601, 608, 607), (601, 602, 609, 608), (602, 603, 610, 609), (603, 604, 611, 610), (604, 605, 612, 611), (605, 606, 613, 612), (607, 608, 615, 614), (608, 609, 616, 615), (609, 610, 617, 616), (610, 611, 618, 617), (611, 612, 619, 618), (612, 613, 620, 619), (614, 615, 622, 621), (615, 616, 623, 622), (616, 617, 624, 623), (617, 618, 625, 624), (618, 619, 626, 625), (619, 620, 627, 626), (621, 622, 629, 628), (622, 623, 630, 629), (623, 624, 631, 630), (624, 625, 632, 631), (625, 626, 633, 632), (626, 627, 634, 633), (628, 629, 636, 635), (629, 630, 637, 636), (630, 631, 638, 637), (631, 632, 639, 638), (632, 633, 640, 639), (633, 634, 641, 640), (3, 46, 593, 74), (46, 45, 594, 593), (45, 44, 595, 594), (44, 43, 596, 595), (43, 42, 597, 596), (42, 41, 598, 597), (41, 40, 599, 598), (40, 10, 145, 599), (599, 145, 146, 606), (606, 146, 147, 613), (613, 147, 148, 620), (620, 148, 149, 627), (627, 149, 150, 634), (634, 150, 151, 641), (641, 151, 9, 109), (640, 641, 109, 108), (639, 640, 108, 107), (638, 639, 107, 106), (637, 638, 106, 105), (636, 637, 105, 104), (635, 636, 104, 103), (68, 635, 103, 7), (69, 628, 635, 68), (70, 621, 628, 69), (71, 614, 621, 70), (72, 607, 614, 71), (73, 600, 607, 72), (74, 593, 600, 73)])
me_cube.polygons.foreach_set('use_smooth', [True] * 640)
_uv = me_cube.uv_layers.new(name='UVMap')
_uv.uv.foreach_set('vector', [0.6564, 0.5313, 0.6876, 0.5313, 0.6877, 0.5625, 0.6565, 0.5625, 0.6876, 0.5313, 0.7188, 0.5313, 0.7188, 0.5625, 0.6877, 0.5625, 0.7188, 0.5313, 0.75, 0.5313, 0.75, 0.5625, 0.7188, 0.5625, 0.75, 0.5313, 0.7813, 0.5313, 0.7813, 0.5625, 0.75, 0.5625, 0.7813, 0.5313, 0.8125, 0.5313, 0.8125, 0.5625, 0.7813, 0.5625, 0.8125, 0.5313, 0.8438, 0.5313, 0.8438, 0.5625, 0.8125, 0.5625, 0.6565, 0.5625, 0.6877, 0.5625, 0.6877, 0.5938, 0.6566, 0.5938, 0.6877, 0.5625, 0.7188, 0.5625, 0.7189, 0.5938, 0.6877, 0.5938, 0.7188, 0.5625, 0.75, 0.5625, 0.7501, 0.5938, 0.7189, 0.5938, 0.75, 0.5625, 0.7813, 0.5625, 0.7813, 0.5938, 0.7501, 0.5938, 0.7813, 0.5625, 0.8125, 0.5625, 0.8125, 0.5938, 0.7813, 0.5938, 0.8125, 0.5625, 0.8438, 0.5625, 0.8438, 0.5938, 0.8125, 0.5938, 0.6566, 0.5938, 0.6877, 0.5938, 0.6877, 0.625, 0.6566, 0.625, 0.6877, 0.5938, 0.7189, 0.5938, 0.7189, 0.625, 0.6877, 0.625, 0.7189, 0.5938, 0.7501, 0.5938, 0.7501, 0.625, 0.7189, 0.625, 0.7501, 0.5938, 0.7813, 0.5938, 0.7813, 0.625, 0.7501, 0.625, 0.7813, 0.5938, 0.8125, 0.5938, 0.8125, 0.625, 0.7813, 0.625, 0.8125, 0.5938, 0.8438, 0.5938, 0.8438, 0.625, 0.8125, 0.625, 0.6566, 0.625, 0.6877, 0.625, 0.6877, 0.6563, 0.6566, 0.6563, 0.6877, 0.625, 0.7189, 0.625, 0.7189, 0.6563, 0.6877, 0.6563, 0.7189, 0.625, 0.7501, 0.625, 0.7501, 0.6563, 0.7189, 0.6563, 0.7501, 0.625, 0.7813, 0.625, 0.7813, 0.6563, 0.7501, 0.6563, 0.7813, 0.625, 0.8125, 0.625, 0.8125, 0.6563, 0.7813, 0.6563, 0.8125, 0.625, 0.8438, 0.625, 0.8438, 0.6562, 0.8125, 0.6563, 0.6566, 0.6563, 0.6877, 0.6563, 0.6877, 0.6875, 0.6565, 0.6875, 0.6877, 0.6563, 0.7189, 0.6563, 0.7188, 0.6875, 0.6877, 0.6875, 0.7189, 0.6563, 0.7501, 0.6563, 0.75, 0.6875, 0.7188, 0.6875, 0.7501, 0.6563, 0.7813, 0.6563, 0.7813, 0.6875, 0.75, 0.6875, 0.7813, 0.6563, 0.8125, 0.6563, 0.8125, 0.6875, 0.7813, 0.6875, 0.8125, 0.6563, 0.8438, 0.6562, 0.8438, 0.6875, 0.8125, 0.6875, 0.6565, 0.6875, 0.6877, 0.6875, 0.6876, 0.7188, 0.6564, 0.7188, 0.6877, 0.6875, 0.7188, 0.6875, 0.7188, 0.7188, 0.6876, 0.7188, 0.7188, 0.6875, 0.75, 0.6875, 0.75, 0.7188, 0.7188, 0.7188, 0.75, 0.6875, 0.7813, 0.6875, 0.7813, 0.7188, 0.75, 0.7188, 0.7813, 0.6875, 0.8125, 0.6875, 0.8125, 0.7188, 0.7813, 0.7188, 0.8125, 0.6875, 0.8438, 0.6875, 0.8438, 0.7188, 0.8125, 0.7188, 0.625, 0.5, 0.6563, 0.5, 0.6564, 0.5313, 0.6254, 0.5313, 0.6563, 0.5, 0.6875, 0.5, 0.6876, 0.5313, 0.6564, 0.5313, 0.6875, 0.5, 0.7188, 0.5, 0.7188, 0.5313, 0.6876, 0.5313, 0.7188, 0.5, 0.75, 0.5, 0.75, 0.5313, 0.7188, 0.5313, 0.75, 0.5, 0.7813, 0.5, 0.7813, 0.5313, 0.75, 0.5313, 0.7813, 0.5, 0.8125, 0.5, 0.8125, 0.5313, 0.7813, 0.5313, 0.8125, 0.5, 0.8438, 0.5, 0.8438, 0.5313, 0.8125, 0.5313, 0.8438, 0.5, 0.875, 0.5, 0.875, 0.5313, 0.8438, 0.5313, 0.8438, 0.5313, 0.875, 0.5313, 0.875, 0.5625, 0.8438, 0.5625, 0.8438, 0.5625, 0.875, 0.5625, 0.875, 0.5938, 0.8438, 0.5938, 0.8438, 0.5938, 0.875, 0.5938, 0.875, 0.625, 0.8438, 0.625, 0.8438, 0.625, 0.875, 0.625, 0.875, 0.6563, 0.8438, 0.6562, 0.8438, 0.6562, 0.875, 0.6563, 0.875, 0.6875, 0.8438, 0.6875, 0.8438, 0.6875, 0.875, 0.6875, 0.875, 0.7188, 0.8438, 0.7188, 0.8438, 0.7188, 0.875, 0.7188, 0.875, 0.75, 0.8438, 0.75, 0.8125, 0.7188, 0.8438, 0.7188, 0.8438, 0.75, 0.8125, 0.75, 0.7813, 0.7188, 0.8125, 0.7188, 0.8125, 0.75, 0.7813, 0.75, 0.75, 0.7188, 0.7813, 0.7188, 0.7813, 0.75, 0.75, 0.75, 0.7188, 0.7188, 0.75, 0.7188, 0.75, 0.75, 0.7188, 0.75, 0.6876, 0.7188, 0.7188, 0.7188, 0.7188, 0.75, 0.6875, 0.75, 0.6564, 0.7188, 0.6876, 0.7188, 0.6875, 0.75, 0.6563, 0.75, 0.6254, 0.7188, 0.6564, 0.7188, 0.6563, 0.75, 0.625, 0.75, 0.6255, 0.6875, 0.6565, 0.6875, 0.6564, 0.7188, 0.6254, 0.7188, 0.6256, 0.6563, 0.6566, 0.6563, 0.6565, 0.6875, 0.6255, 0.6875, 0.6256, 0.625, 0.6566, 0.625, 0.6566, 0.6563, 0.6256, 0.6563, 0.6256, 0.5938, 0.6566, 0.5938, 0.6566, 0.625, 0.6256, 0.625, 0.6255, 0.5625, 0.6565, 0.5625, 0.6566, 0.5938, 0.6256, 0.5938, 0.6254, 0.5313, 0.6564, 0.5313, 0.6565, 0.5625, 0.6255, 0.5625, 0.4371, 0.7812, 0.4578, 0.7812, 0.4575, 0.8125, 0.4367, 0.8125, 0.4578, 0.7812, 0.4814, 0.7813, 0.4812, 0.8125, 0.4575, 0.8125, 0.4814, 0.7813, 0.5073, 0.7813, 0.5072, 0.8125, 0.4812, 0.8125, 0.5073, 0.7813, 0.5351, 0.7813, 0.535, 0.8125, 0.5072, 0.8125, 0.5351, 0.7813, 0.5643, 0.7812, 0.5642, 0.8125, 0.535, 0.8125, 0.5643, 0.7812, 0.5944, 0.7812, 0.5944, 0.8125, 0.5642, 0.8125, 0.4367, 0.8125, 0.4575, 0.8125, 0.4568, 0.8438, 0.4358, 0.8438, 0.4575, 0.8125, 0.4812, 0.8125, 0.4807, 0.8438, 0.4568, 0.8438, 0.4812, 0.8125, 0.5072, 0.8125, 0.5069, 0.8438, 0.4807, 0.8438, 0.5072, 0.8125, 0.535, 0.8125, 0.5349, 0.8438, 0.5069, 0.8438, 0.535, 0.8125, 0.5642, 0.8125, 0.5642, 0.8438, 0.5349, 0.8438, 0.5642, 0.8125, 0.5944, 0.8125, 0.5944, 0.8438, 0.5642, 0.8438, 0.4358, 0.8438, 0.4568, 0.8438, 0.4554, 0.875, 0.434, 0.875, 0.4568, 0.8438, 0.4807, 0.8438, 0.4798, 0.875, 0.4554, 0.875, 0.4807, 0.8438, 0.5069, 0.8438, 0.5064, 0.875, 0.4798, 0.875, 0.5069, 0.8438, 0.5349, 0.8438, 0.5347, 0.875, 0.5064, 0.875, 0.5349, 0.8438, 0.5642, 0.8438, 0.5642, 0.875, 0.5347, 0.875, 0.5642, 0.8438, 0.5944, 0.8438, 0.5944, 0.875, 0.5642, 0.875, 0.434, 0.875, 0.4554, 0.875, 0.4532, 0.9063, 0.4311, 0.9063, 0.4554, 0.875, 0.4798, 0.875, 0.4783, 0.9063, 0.4532, 0.9063, 0.4798, 0.875, 0.5064, 0.875, 0.5057, 0.9063, 0.4783, 0.9063, 0.5064, 0.875, 0.5347, 0.875, 0.5344, 0.9063, 0.5057, 0.9063, 0.5347, 0.875, 0.5642, 0.875, 0.5641, 0.9063, 0.5344, 0.9063, 0.5642, 0.875, 0.5944, 0.875, 0.5944, 0.9063, 0.5641, 0.9063, 0.4311, 0.9063, 0.4532, 0.9063, 0.4499, 0.9375, 0.4263, 0.9375, 0.4532, 0.9063, 0.4783, 0.9063, 0.4764, 0.9375, 0.4499, 0.9375, 0.4783, 0.9063, 0.5057, 0.9063, 0.5047, 0.9375, 0.4764, 0.9375, 0.5057, 0.9063, 0.5344, 0.9063, 0.534, 0.9375, 0.5047, 0.9375, 0.5344, 0.9063, 0.5641, 0.9063, 0.5639, 0.9375, 0.534, 0.9375, 0.5641, 0.9063, 0.5944, 0.9063, 0.5944, 0.9375, 0.5639, 0.9375, 0.4263, 0.9375, 0.4499, 0.9375, 0.4457, 0.9688, 0.4193, 0.9688, 0.4499, 0.9375, 0.4764, 0.9375, 0.4741, 0.9688, 0.4457, 0.9688, 0.4764, 0.9375, 0.5047, 0.9375, 0.5035, 0.9688, 0.4741, 0.9688, 0.5047, 0.9375, 0.534, 0.9375, 0.5335, 0.9688, 0.5035, 0.9688, 0.534, 0.9375, 0.5639, 0.9375, 0.5638, 0.9688, 0.5335, 0.9688, 0.5639, 0.9375, 0.5944, 0.9375, 0.5943, 0.9688, 0.5638, 0.9688, 0.4197, 0.75, 0.4371, 0.75, 0.4371, 0.7812, 0.4196, 0.7812, 0.4371, 0.75, 0.4578, 0.75, 0.4578, 0.7812, 0.4371, 0.7812, 0.4578, 0.75, 0.4814, 0.75, 0.4814, 0.7813, 0.4578, 0.7812, 0.4814, 0.75, 0.5073, 0.75, 0.5073, 0.7813, 0.4814, 0.7813, 0.5073, 0.75, 0.5351, 0.75, 0.5351, 0.7813, 0.5073, 0.7813, 0.5351, 0.75, 0.5643, 0.75, 0.5643, 0.7812, 0.5351, 0.7813, 0.5643, 0.75, 0.5945, 0.75, 0.5944, 0.7812, 0.5643, 0.7812, 0.5945, 0.75, 0.625, 0.75, 0.625, 0.7813, 0.5944, 0.7812, 0.5944, 0.7812, 0.625, 0.7813, 0.625, 0.8125, 0.5944, 0.8125, 0.5944, 0.8125, 0.625, 0.8125, 0.625, 0.8438, 0.5944, 0.8438, 0.5944, 0.8438, 0.625, 0.8438, 0.625, 0.875, 0.5944, 0.875, 0.5944, 0.875, 0.625, 0.875, 0.625, 0.9063, 0.5944, 0.9063, 0.5944, 0.9063, 0.625, 0.9063, 0.625, 0.9375, 0.5944, 0.9375, 0.5944, 0.9375, 0.625, 0.9375, 0.625, 0.9688, 0.5943, 0.9688, 0.5943, 0.9688, 0.625, 0.9688, 0.625, 1.0, 0.5943, 1.0, 0.5638, 0.9688, 0.5943, 0.9688, 0.5943, 1.0, 0.5636, 1.0, 0.5335, 0.9688, 0.5638, 0.9688, 0.5636, 1.0, 0.5329, 1.0, 0.5035, 0.9688, 0.5335, 0.9688, 0.5329, 1.0, 0.5023, 1.0, 0.4741, 0.9688, 0.5035, 0.9688, 0.5023, 1.0, 0.4716, 1.0, 0.4457, 0.9688, 0.4741, 0.9688, 0.4716, 1.0, 0.4409, 1.0, 0.4193, 0.9688, 0.4457, 0.9688, 0.4409, 1.0, 0.4102, 1.0, 0.3985, 0.9688, 0.4193, 0.9688, 0.4102, 1.0, 0.3795, 1.0, 0.4075, 0.9375, 0.4263, 0.9375, 0.4193, 0.9688, 0.3985, 0.9688, 0.413, 0.9063, 0.4311, 0.9063, 0.4263, 0.9375, 0.4075, 0.9375, 0.4163, 0.875, 0.434, 0.875, 0.4311, 0.9063, 0.413, 0.9063, 0.4183, 0.8438, 0.4358, 0.8438, 0.434, 0.875, 0.4163, 0.875, 0.4193, 0.8125, 0.4367, 0.8125, 0.4358, 0.8438, 0.4183, 0.8438, 0.4196, 0.7812, 0.4371, 0.7812, 0.4367, 0.8125, 0.4193, 0.8125, 0.4193, 0.03125, 0.4457, 0.03125, 0.4499, 0.0625, 0.4263, 0.0625, 0.4457, 0.03125, 0.4741, 0.03125, 0.4764, 0.0625, 0.4499, 0.0625, 0.4741, 0.03125, 0.5035, 0.03125, 0.5047, 0.0625, 0.4764, 0.0625, 0.5035, 0.03125, 0.5335, 0.03125, 0.534, 0.0625, 0.5047, 0.0625, 0.5335, 0.03125, 0.5638, 0.03125, 0.5639, 0.0625, 0.534, 0.0625, 0.5638, 0.03125, 0.5943, 0.03125, 0.5944, 0.0625, 0.5639, 0.0625, 0.4263, 0.0625, 0.4499, 0.0625, 0.4532, 0.09375, 0.4311, 0.09375, 0.4499, 0.0625, 0.4764, 0.0625, 0.4783, 0.09375, 0.4532, 0.09375, 0.4764, 0.0625, 0.5047, 0.0625, 0.5057, 0.09375, 0.4783, 0.09375, 0.5047, 0.0625, 0.534, 0.0625, 0.5344, 0.09375, 0.5057, 0.09375, 0.534, 0.0625, 0.5639, 0.0625, 0.5641, 0.09375, 0.5344, 0.09375, 0.5639, 0.0625, 0.5944, 0.0625, 0.5944, 0.09375, 0.5641, 0.09375, 0.4311, 0.09375, 0.4532, 0.09375, 0.4554, 0.125, 0.434, 0.125, 0.4532, 0.09375, 0.4783, 0.09375, 0.4798, 0.125, 0.4554, 0.125, 0.4783, 0.09375, 0.5057, 0.09375, 0.5064, 0.125, 0.4798, 0.125, 0.5057, 0.09375, 0.5344, 0.09375, 0.5347, 0.125, 0.5064, 0.125, 0.5344, 0.09375, 0.5641, 0.09375, 0.5642, 0.125, 0.5347, 0.125, 0.5641, 0.09375, 0.5944, 0.09375, 0.5944, 0.125, 0.5642, 0.125, 0.434, 0.125, 0.4554, 0.125, 0.4568, 0.1563, 0.4358, 0.1563, 0.4554, 0.125, 0.4798, 0.125, 0.4807, 0.1563, 0.4568, 0.1563, 0.4798, 0.125, 0.5064, 0.125, 0.5069, 0.1562, 0.4807, 0.1563, 0.5064, 0.125, 0.5347, 0.125, 0.5349, 0.1563, 0.5069, 0.1562, 0.5347, 0.125, 0.5642, 0.125, 0.5642, 0.1562, 0.5349, 0.1563, 0.5642, 0.125, 0.5944, 0.125, 0.5944, 0.1562, 0.5642, 0.1562, 0.4358, 0.1563, 0.4568, 0.1563, 0.4575, 0.1875, 0.4367, 0.1875, 0.4568, 0.1563, 0.4807, 0.1563, 0.4812, 0.1875, 0.4575, 0.1875, 0.4807, 0.1563, 0.5069, 0.1562, 0.5072, 0.1875, 0.4812, 0.1875, 0.5069, 0.1562, 0.5349, 0.1563, 0.535, 0.1875, 0.5072, 0.1875, 0.5349, 0.1563, 0.5642, 0.1562, 0.5642, 0.1875, 0.535, 0.1875, 0.5642, 0.1562, 0.5944, 0.1562, 0.5944, 0.1875, 0.5642, 0.1875, 0.4367, 0.1875, 0.4575, 0.1875, 0.4578, 0.2188, 0.4371, 0.2188, 0.4575, 0.1875, 0.4812, 0.1875, 0.4814, 0.2188, 0.4578, 0.2188, 0.4812, 0.1875, 0.5072, 0.1875, 0.5073, 0.2188, 0.4814, 0.2188, 0.5072, 0.1875, 0.535, 0.1875, 0.5351, 0.2188, 0.5073, 0.2188, 0.535, 0.1875, 0.5642, 0.1875, 0.5643, 0.2188, 0.5351, 0.2188, 0.5642, 0.1875, 0.5944, 0.1875, 0.5944, 0.2188, 0.5643, 0.2188, 0.3795, 0.0, 0.4102, 0.0, 0.4193, 0.03125, 0.3985, 0.03125, 0.4102, 0.0, 0.4409, 0.0, 0.4457, 0.03125, 0.4193, 0.03125, 0.4409, 0.0, 0.4716, 0.0, 0.4741, 0.03125, 0.4457, 0.03125, 0.4716, 0.0, 0.5023, 0.0, 0.5035, 0.03125, 0.4741, 0.03125, 0.5023, 0.0, 0.5329, 0.0, 0.5335, 0.03125, 0.5035, 0.03125, 0.5329, 0.0, 0.5636, 0.0, 0.5638, 0.03125, 0.5335, 0.03125, 0.5636, 0.0, 0.5943, 0.0, 0.5943, 0.03125, 0.5638, 0.03125, 0.5943, 0.0, 0.625, 0.0, 0.625, 0.03125, 0.5943, 0.03125, 0.5943, 0.03125, 0.625, 0.03125, 0.625, 0.0625, 0.5944, 0.0625, 0.5944, 0.0625, 0.625, 0.0625, 0.625, 0.09375, 0.5944, 0.09375, 0.5944, 0.09375, 0.625, 0.09375, 0.625, 0.125, 0.5944, 0.125, 0.5944, 0.125, 0.625, 0.125, 0.625, 0.1563, 0.5944, 0.1562, 0.5944, 0.1562, 0.625, 0.1563, 0.625, 0.1875, 0.5944, 0.1875, 0.5944, 0.1875, 0.625, 0.1875, 0.625, 0.2188, 0.5944, 0.2188, 0.5944, 0.2188, 0.625, 0.2188, 0.625, 0.25, 0.5944, 0.25, 0.5643, 0.2188, 0.5944, 0.2188, 0.5944, 0.25, 0.5643, 0.25, 0.5351, 0.2188, 0.5643, 0.2188, 0.5643, 0.25, 0.5351, 0.25, 0.5073, 0.2188, 0.5351, 0.2188, 0.5351, 0.25, 0.5073, 0.25, 0.4814, 0.2188, 0.5073, 0.2188, 0.5073, 0.25, 0.4814, 0.25, 0.4578, 0.2188, 0.4814, 0.2188, 0.4814, 0.25, 0.4578, 0.25, 0.4371, 0.2188, 0.4578, 0.2188, 0.4578, 0.25, 0.4371, 0.25, 0.4196, 0.2188, 0.4371, 0.2188, 0.4371, 0.25, 0.4197, 0.25, 0.4193, 0.1875, 0.4367, 0.1875, 0.4371, 0.2188, 0.4196, 0.2188, 0.4183, 0.1563, 0.4358, 0.1563, 0.4367, 0.1875, 0.4193, 0.1875, 0.4163, 0.125, 0.434, 0.125, 0.4358, 0.1563, 0.4183, 0.1563, 0.413, 0.09375, 0.4311, 0.09375, 0.434, 0.125, 0.4163, 0.125, 0.4075, 0.0625, 0.4263, 0.0625, 0.4311, 0.09375, 0.413, 0.09375, 0.3985, 0.03125, 0.4193, 0.03125, 0.4263, 0.0625, 0.4075, 0.0625, 0.1562, 0.5313, 0.1873, 0.5313, 0.1872, 0.5625, 0.1562, 0.5625, 0.1873, 0.5313, 0.2182, 0.5313, 0.2178, 0.5625, 0.1872, 0.5625, 0.2182, 0.5313, 0.2487, 0.5313, 0.2477, 0.5625, 0.2178, 0.5625, 0.2487, 0.5313, 0.2787, 0.5313, 0.2766, 0.5625, 0.2477, 0.5625, 0.2787, 0.5313, 0.3077, 0.5313, 0.3036, 0.5625, 0.2766, 0.5625, 0.3077, 0.5313, 0.3346, 0.5313, 0.3277, 0.5625, 0.3036, 0.5625, 0.1562, 0.5625, 0.1872, 0.5625, 0.1871, 0.5938, 0.1562, 0.5938, 0.1872, 0.5625, 0.2178, 0.5625, 0.2174, 0.5938, 0.1871, 0.5938, 0.2178, 0.5625, 0.2477, 0.5625, 0.2469, 0.5938, 0.2174, 0.5938, 0.2477, 0.5625, 0.2766, 0.5625, 0.275, 0.5938, 0.2469, 0.5938, 0.2766, 0.5625, 0.3036, 0.5625, 0.301, 0.5938, 0.275, 0.5938, 0.3036, 0.5625, 0.3277, 0.5625, 0.3238, 0.5938, 0.301, 0.5938, 0.1562, 0.5938, 0.1871, 0.5938, 0.1871, 0.625, 0.1562, 0.625, 0.1871, 0.5938, 0.2174, 0.5938, 0.2173, 0.625, 0.1871, 0.625, 0.2174, 0.5938, 0.2469, 0.5938, 0.2466, 0.625, 0.2173, 0.625, 0.2469, 0.5938, 0.275, 0.5938, 0.2745, 0.625, 0.2466, 0.625, 0.275, 0.5938, 0.301, 0.5938, 0.3001, 0.625, 0.2745, 0.625, 0.301, 0.5938, 0.3238, 0.5938, 0.3226, 0.625, 0.3001, 0.625, 0.1562, 0.625, 0.1871, 0.625, 0.1871, 0.6563, 0.1562, 0.6562, 0.1871, 0.625, 0.2173, 0.625, 0.2174, 0.6563, 0.1871, 0.6563, 0.2173, 0.625, 0.2466, 0.625, 0.2469, 0.6563, 0.2174, 0.6563, 0.2466, 0.625, 0.2745, 0.625, 0.275, 0.6563, 0.2469, 0.6563, 0.2745, 0.625, 0.3001, 0.625, 0.301, 0.6563, 0.275, 0.6563, 0.3001, 0.625, 0.3226, 0.625, 0.3238, 0.6563, 0.301, 0.6563, 0.1562, 0.6562, 0.1871, 0.6563, 0.1872, 0.6875, 0.1562, 0.6875, 0.1871, 0.6563, 0.2174, 0.6563, 0.2178, 0.6875, 0.1872, 0.6875, 0.2174, 0.6563, 0.2469, 0.6563, 0.2477, 0.6875, 0.2178, 0.6875, 0.2469, 0.6563, 0.275, 0.6563, 0.2766, 0.6875, 0.2477, 0.6875, 0.275, 0.6563, 0.301, 0.6563, 0.3036, 0.6875, 0.2766, 0.6875, 0.301, 0.6563, 0.3238, 0.6563, 0.3277, 0.6875, 0.3036, 0.6875, 0.1562, 0.6875, 0.1872, 0.6875, 0.1873, 0.7188, 0.1562, 0.7188, 0.1872, 0.6875, 0.2178, 0.6875, 0.2182, 0.7188, 0.1873, 0.7188, 0.2178, 0.6875, 0.2477, 0.6875, 0.2487, 0.7188, 0.2182, 0.7188, 0.2477, 0.6875, 0.2766, 0.6875, 0.2787, 0.7188, 0.2487, 0.7188, 0.2766, 0.6875, 0.3036, 0.6875, 0.3077, 0.7188, 0.2787, 0.7188, 0.3036, 0.6875, 0.3277, 0.6875, 0.3346, 0.7188, 0.3077, 0.7188, 0.125, 0.5, 0.1563, 0.5, 0.1562, 0.5313, 0.125, 0.5313, 0.1563, 0.5, 0.1875, 0.5, 0.1873, 0.5313, 0.1562, 0.5313, 0.1875, 0.5, 0.2188, 0.5, 0.2182, 0.5313, 0.1873, 0.5313, 0.2188, 0.5, 0.25, 0.5, 0.2487, 0.5313, 0.2182, 0.5313, 0.25, 0.5, 0.2813, 0.5, 0.2787, 0.5313, 0.2487, 0.5313, 0.2813, 0.5, 0.3125, 0.5, 0.3077, 0.5313, 0.2787, 0.5313, 0.3125, 0.5, 0.3438, 0.5, 0.3346, 0.5313, 0.3077, 0.5313, 0.3438, 0.5, 0.375, 0.5, 0.3555, 0.5313, 0.3346, 0.5313, 0.3346, 0.5313, 0.3555, 0.5313, 0.3468, 0.5625, 0.3277, 0.5625, 0.3277, 0.5625, 0.3468, 0.5625, 0.3423, 0.5938, 0.3238, 0.5938, 0.3238, 0.5938, 0.3423, 0.5938, 0.3409, 0.625, 0.3226, 0.625, 0.3226, 0.625, 0.3409, 0.625, 0.3423, 0.6563, 0.3238, 0.6563, 0.3238, 0.6563, 0.3423, 0.6563, 0.3468, 0.6875, 0.3277, 0.6875, 0.3277, 0.6875, 0.3468, 0.6875, 0.3555, 0.7188, 0.3346, 0.7188, 0.3346, 0.7188, 0.3555, 0.7188, 0.375, 0.75, 0.3438, 0.75, 0.3077, 0.7188, 0.3346, 0.7188, 0.3438, 0.75, 0.3125, 0.75, 0.2787, 0.7188, 0.3077, 0.7188, 0.3125, 0.75, 0.2813, 0.75, 0.2487, 0.7188, 0.2787, 0.7188, 0.2813, 0.75, 0.25, 0.75, 0.2182, 0.7188, 0.2487, 0.7188, 0.25, 0.75, 0.2188, 0.75, 0.1873, 0.7188, 0.2182, 0.7188, 0.2188, 0.75, 0.1875, 0.75, 0.1562, 0.7188, 0.1873, 0.7188, 0.1875, 0.75, 0.1563, 0.75, 0.125, 0.7188, 0.1562, 0.7188, 0.1563, 0.75, 0.125, 0.75, 0.125, 0.6875, 0.1562, 0.6875, 0.1562, 0.7188, 0.125, 0.7188, 0.125, 0.6563, 0.1562, 0.6562, 0.1562, 0.6875, 0.125, 0.6875, 0.125, 0.625, 0.1562, 0.625, 0.1562, 0.6562, 0.125, 0.6563, 0.125, 0.5938, 0.1562, 0.5938, 0.1562, 0.625, 0.125, 0.625, 0.125, 0.5625, 0.1562, 0.5625, 0.1562, 0.5938, 0.125, 0.5938, 0.125, 0.5313, 0.1562, 0.5313, 0.1562, 0.5625, 0.125, 0.5625, 0.4371, 0.5312, 0.4578, 0.5313, 0.4578, 0.5625, 0.4371, 0.5625, 0.4578, 0.5313, 0.4814, 0.5312, 0.4814, 0.5625, 0.4578, 0.5625, 0.4814, 0.5312, 0.5073, 0.5313, 0.5073, 0.5625, 0.4814, 0.5625, 0.5073, 0.5313, 0.5351, 0.5313, 0.5352, 0.5625, 0.5073, 0.5625, 0.5351, 0.5313, 0.5644, 0.5313, 0.5644, 0.5625, 0.5352, 0.5625, 0.5644, 0.5313, 0.5946, 0.5313, 0.5947, 0.5625, 0.5644, 0.5625, 0.4371, 0.5625, 0.4578, 0.5625, 0.4578, 0.5938, 0.4371, 0.5938, 0.4578, 0.5625, 0.4814, 0.5625, 0.4814, 0.5938, 0.4578, 0.5938, 0.4814, 0.5625, 0.5073, 0.5625, 0.5073, 0.5938, 0.4814, 0.5938, 0.5073, 0.5625, 0.5352, 0.5625, 0.5352, 0.5938, 0.5073, 0.5938, 0.5352, 0.5625, 0.5644, 0.5625, 0.5645, 0.5938, 0.5352, 0.5938, 0.5644, 0.5625, 0.5947, 0.5625, 0.5948, 0.5938, 0.5645, 0.5938, 0.4371, 0.5938, 0.4578, 0.5938, 0.4578, 0.625, 0.4371, 0.625, 0.4578, 0.5938, 0.4814, 0.5938, 0.4814, 0.625, 0.4578, 0.625, 0.4814, 0.5938, 0.5073, 0.5938, 0.5073, 0.625, 0.4814, 0.625, 0.5073, 0.5938, 0.5352, 0.5938, 0.5352, 0.625, 0.5073, 0.625, 0.5352, 0.5938, 0.5645, 0.5938, 0.5645, 0.625, 0.5352, 0.625, 0.5645, 0.5938, 0.5948, 0.5938, 0.5948, 0.625, 0.5645, 0.625, 0.4371, 0.625, 0.4578, 0.625, 0.4578, 0.6562, 0.4371, 0.6563, 0.4578, 0.625, 0.4814, 0.625, 0.4814, 0.6563, 0.4578, 0.6562, 0.4814, 0.625, 0.5073, 0.625, 0.5073, 0.6563, 0.4814, 0.6563, 0.5073, 0.625, 0.5352, 0.625, 0.5352, 0.6563, 0.5073, 0.6563, 0.5352, 0.625, 0.5645, 0.625, 0.5645, 0.6563, 0.5352, 0.6563, 0.5645, 0.625, 0.5948, 0.625, 0.5948, 0.6563, 0.5645, 0.6563, 0.4371, 0.6563, 0.4578, 0.6562, 0.4578, 0.6875, 0.4371, 0.6875, 0.4578, 0.6562, 0.4814, 0.6563, 0.4814, 0.6875, 0.4578, 0.6875, 0.4814, 0.6563, 0.5073, 0.6563, 0.5073, 0.6875, 0.4814, 0.6875, 0.5073, 0.6563, 0.5352, 0.6563, 0.5352, 0.6875, 0.5073, 0.6875, 0.5352, 0.6563, 0.5645, 0.6563, 0.5644, 0.6875, 0.5352, 0.6875, 0.5645, 0.6563, 0.5948, 0.6563, 0.5947, 0.6875, 0.5644, 0.6875, 0.4371, 0.6875, 0.4578, 0.6875, 0.4578, 0.7188, 0.4371, 0.7188, 0.4578, 0.6875, 0.4814, 0.6875, 0.4814, 0.7188, 0.4578, 0.7188, 0.4814, 0.6875, 0.5073, 0.6875, 0.5073, 0.7188, 0.4814, 0.7188, 0.5073, 0.6875, 0.5352, 0.6875, 0.5351, 0.7187, 0.5073, 0.7188, 0.5352, 0.6875, 0.5644, 0.6875, 0.5644, 0.7188, 0.5351, 0.7187, 0.5644, 0.6875, 0.5947, 0.6875, 0.5946, 0.7188, 0.5644, 0.7188, 0.4197, 0.5, 0.4371, 0.5, 0.4371, 0.5312, 0.4197, 0.5312, 0.4371, 0.5, 0.4578, 0.5, 0.4578, 0.5313, 0.4371, 0.5312, 0.4578, 0.5, 0.4814, 0.5, 0.4814, 0.5312, 0.4578, 0.5313, 0.4814, 0.5, 0.5073, 0.5, 0.5073, 0.5313, 0.4814, 0.5312, 0.5073, 0.5, 0.5351, 0.5, 0.5351, 0.5313, 0.5073, 0.5313, 0.5351, 0.5, 0.5643, 0.5, 0.5644, 0.5313, 0.5351, 0.5313, 0.5643, 0.5, 0.5945, 0.5, 0.5946, 0.5313, 0.5644, 0.5313, 0.5945, 0.5, 0.625, 0.5, 0.6254, 0.5313, 0.5946, 0.5313, 0.5946, 0.5313, 0.6254, 0.5313, 0.6255, 0.5625, 0.5947, 0.5625, 0.5947, 0.5625, 0.6255, 0.5625, 0.6256, 0.5938, 0.5948, 0.5938, 0.5948, 0.5938, 0.6256, 0.5938, 0.6256, 0.625, 0.5948, 0.625, 0.5948, 0.625, 0.6256, 0.625, 0.6256, 0.6563, 0.5948, 0.6563, 0.5948, 0.6563, 0.6256, 0.6563, 0.6255, 0.6875, 0.5947, 0.6875, 0.5947, 0.6875, 0.6255, 0.6875, 0.6254, 0.7188, 0.5946, 0.7188, 0.5946, 0.7188, 0.6254, 0.7188, 0.625, 0.75, 0.5945, 0.75, 0.5644, 0.7188, 0.5946, 0.7188, 0.5945, 0.75, 0.5643, 0.75, 0.5351, 0.7187, 0.5644, 0.7188, 0.5643, 0.75, 0.5351, 0.75, 0.5073, 0.7188, 0.5351, 0.7187, 0.5351, 0.75, 0.5073, 0.75, 0.4814, 0.7188, 0.5073, 0.7188, 0.5073, 0.75, 0.4814, 0.75, 0.4578, 0.7188, 0.4814, 0.7188, 0.4814, 0.75, 0.4578, 0.75, 0.4371, 0.7188, 0.4578, 0.7188, 0.4578, 0.75, 0.4371, 0.75, 0.4197, 0.7188, 0.4371, 0.7188, 0.4371, 0.75, 0.4197, 0.75, 0.4197, 0.6875, 0.4371, 0.6875, 0.4371, 0.7188, 0.4197, 0.7188, 0.4197, 0.6563, 0.4371, 0.6563, 0.4371, 0.6875, 0.4197, 0.6875, 0.4197, 0.625, 0.4371, 0.625, 0.4371, 0.6563, 0.4197, 0.6563, 0.4197, 0.5938, 0.4371, 0.5938, 0.4371, 0.625, 0.4197, 0.625, 0.4197, 0.5625, 0.4371, 0.5625, 0.4371, 0.5938, 0.4197, 0.5938, 0.4197, 0.5312, 0.4371, 0.5312, 0.4371, 0.5625, 0.4197, 0.5625, 0.4371, 0.2813, 0.4578, 0.2813, 0.4578, 0.3125, 0.4371, 0.3125, 0.4578, 0.2813, 0.4814, 0.2813, 0.4814, 0.3125, 0.4578, 0.3125, 0.4814, 0.2813, 0.5073, 0.2813, 0.5073, 0.3125, 0.4814, 0.3125, 0.5073, 0.2813, 0.5351, 0.2813, 0.5351, 0.3125, 0.5073, 0.3125, 0.5351, 0.2813, 0.5643, 0.2813, 0.5643, 0.3125, 0.5351, 0.3125, 0.5643, 0.2813, 0.5944, 0.2813, 0.5944, 0.3125, 0.5643, 0.3125, 0.4371, 0.3125, 0.4578, 0.3125, 0.4578, 0.3438, 0.4371, 0.3438, 0.4578, 0.3125, 0.4814, 0.3125, 0.4814, 0.3438, 0.4578, 0.3438, 0.4814, 0.3125, 0.5073, 0.3125, 0.5073, 0.3438, 0.4814, 0.3438, 0.5073, 0.3125, 0.5351, 0.3125, 0.5351, 0.3438, 0.5073, 0.3438, 0.5351, 0.3125, 0.5643, 0.3125, 0.5643, 0.3438, 0.5351, 0.3438, 0.5643, 0.3125, 0.5944, 0.3125, 0.5944, 0.3438, 0.5643, 0.3438, 0.4371, 0.3438, 0.4578, 0.3438, 0.4578, 0.375, 0.4371, 0.375, 0.4578, 0.3438, 0.4814, 0.3438, 0.4814, 0.375, 0.4578, 0.375, 0.4814, 0.3438, 0.5073, 0.3438, 0.5073, 0.375, 0.4814, 0.375, 0.5073, 0.3438, 0.5351, 0.3438, 0.5351, 0.375, 0.5073, 0.375, 0.5351, 0.3438, 0.5643, 0.3438, 0.5643, 0.375, 0.5351, 0.375, 0.5643, 0.3438, 0.5944, 0.3438, 0.5944, 0.375, 0.5643, 0.375, 0.4371, 0.375, 0.4578, 0.375, 0.4578, 0.4063, 0.4371, 0.4063, 0.4578, 0.375, 0.4814, 0.375, 0.4814, 0.4063, 0.4578, 0.4063, 0.4814, 0.375, 0.5073, 0.375, 0.5073, 0.4063, 0.4814, 0.4063, 0.5073, 0.375, 0.5351, 0.375, 0.5351, 0.4063, 0.5073, 0.4063, 0.5351, 0.375, 0.5643, 0.375, 0.5643, 0.4063, 0.5351, 0.4063, 0.5643, 0.375, 0.5944, 0.375, 0.5944, 0.4063, 0.5643, 0.4063, 0.4371, 0.4063, 0.4578, 0.4063, 0.4578, 0.4375, 0.4371, 0.4375, 0.4578, 0.4063, 0.4814, 0.4063, 0.4814, 0.4375, 0.4578, 0.4375, 0.4814, 0.4063, 0.5073, 0.4063, 0.5073, 0.4375, 0.4814, 0.4375, 0.5073, 0.4063, 0.5351, 0.4063, 0.5351, 0.4375, 0.5073, 0.4375, 0.5351, 0.4063, 0.5643, 0.4063, 0.5643, 0.4375, 0.5351, 0.4375, 0.5643, 0.4063, 0.5944, 0.4063, 0.5944, 0.4375, 0.5643, 0.4375, 0.4371, 0.4375, 0.4578, 0.4375, 0.4578, 0.4688, 0.4371, 0.4688, 0.4578, 0.4375, 0.4814, 0.4375, 0.4814, 0.4688, 0.4578, 0.4688, 0.4814, 0.4375, 0.5073, 0.4375, 0.5073, 0.4688, 0.4814, 0.4688, 0.5073, 0.4375, 0.5351, 0.4375, 0.5351, 0.4688, 0.5073, 0.4688, 0.5351, 0.4375, 0.5643, 0.4375, 0.5643, 0.4688, 0.5351, 0.4688, 0.5643, 0.4375, 0.5944, 0.4375, 0.5944, 0.4687, 0.5643, 0.4688, 0.4197, 0.25, 0.4371, 0.25, 0.4371, 0.2813, 0.4197, 0.2813, 0.4371, 0.25, 0.4578, 0.25, 0.4578, 0.2813, 0.4371, 0.2813, 0.4578, 0.25, 0.4814, 0.25, 0.4814, 0.2813, 0.4578, 0.2813, 0.4814, 0.25, 0.5073, 0.25, 0.5073, 0.2813, 0.4814, 0.2813, 0.5073, 0.25, 0.5351, 0.25, 0.5351, 0.2813, 0.5073, 0.2813, 0.5351, 0.25, 0.5643, 0.25, 0.5643, 0.2813, 0.5351, 0.2813, 0.5643, 0.25, 0.5944, 0.25, 0.5944, 0.2813, 0.5643, 0.2813, 0.5944, 0.25, 0.625, 0.25, 0.625, 0.2813, 0.5944, 0.2813, 0.5944, 0.2813, 0.625, 0.2813, 0.625, 0.3125, 0.5944, 0.3125, 0.5944, 0.3125, 0.625, 0.3125, 0.625, 0.3438, 0.5944, 0.3438, 0.5944, 0.3438, 0.625, 0.3438, 0.625, 0.375, 0.5944, 0.375, 0.5944, 0.375, 0.625, 0.375, 0.625, 0.4063, 0.5944, 0.4063, 0.5944, 0.4063, 0.625, 0.4063, 0.625, 0.4375, 0.5944, 0.4375, 0.5944, 0.4375, 0.625, 0.4375, 0.625, 0.4688, 0.5944, 0.4687, 0.5944, 0.4687, 0.625, 0.4688, 0.625, 0.5, 0.5945, 0.5, 0.5643, 0.4688, 0.5944, 0.4687, 0.5945, 0.5, 0.5643, 0.5, 0.5351, 0.4688, 0.5643, 0.4688, 0.5643, 0.5, 0.5351, 0.5, 0.5073, 0.4688, 0.5351, 0.4688, 0.5351, 0.5, 0.5073, 0.5, 0.4814, 0.4688, 0.5073, 0.4688, 0.5073, 0.5, 0.4814, 0.5, 0.4578, 0.4688, 0.4814, 0.4688, 0.4814, 0.5, 0.4578, 0.5, 0.4371, 0.4688, 0.4578, 0.4688, 0.4578, 0.5, 0.4371, 0.5, 0.4197, 0.4688, 0.4371, 0.4688, 0.4371, 0.5, 0.4197, 0.5, 0.4197, 0.4375, 0.4371, 0.4375, 0.4371, 0.4688, 0.4197, 0.4688, 0.4197, 0.4063, 0.4371, 0.4063, 0.4371, 0.4375, 0.4197, 0.4375, 0.4197, 0.375, 0.4371, 0.375, 0.4371, 0.4063, 0.4197, 0.4063, 0.4197, 0.3438, 0.4371, 0.3438, 0.4371, 0.375, 0.4197, 0.375, 0.4197, 0.3125, 0.4371, 0.3125, 0.4371, 0.3438, 0.4197, 0.3438, 0.4197, 0.2813, 0.4371, 0.2813, 0.4371, 0.3125, 0.4197, 0.3125, 0.3756, 0.2813, 0.3768, 0.2813, 0.3768, 0.3125, 0.3756, 0.3125, 0.3768, 0.2813, 0.3788, 0.2813, 0.3788, 0.3125, 0.3768, 0.3125, 0.3788, 0.2813, 0.3823, 0.2813, 0.3823, 0.3125, 0.3788, 0.3125, 0.3823, 0.2813, 0.3876, 0.2813, 0.3876, 0.3125, 0.3823, 0.3125, 0.3876, 0.2813, 0.3953, 0.2813, 0.3953, 0.3125, 0.3876, 0.3125, 0.3953, 0.2813, 0.4059, 0.2813, 0.4059, 0.3125, 0.3953, 0.3125, 0.3756, 0.3125, 0.3768, 0.3125, 0.3768, 0.3438, 0.3756, 0.3438, 0.3768, 0.3125, 0.3788, 0.3125, 0.3788, 0.3438, 0.3768, 0.3438, 0.3788, 0.3125, 0.3823, 0.3125, 0.3823, 0.3438, 0.3788, 0.3438, 0.3823, 0.3125, 0.3876, 0.3125, 0.3876, 0.3438, 0.3823, 0.3438, 0.3876, 0.3125, 0.3953, 0.3125, 0.3953, 0.3438, 0.3876, 0.3438, 0.3953, 0.3125, 0.4059, 0.3125, 0.4059, 0.3438, 0.3953, 0.3438, 0.3756, 0.3438, 0.3768, 0.3438, 0.3768, 0.375, 0.3756, 0.375, 0.3768, 0.3438, 0.3788, 0.3438, 0.3788, 0.375, 0.3768, 0.375, 0.3788, 0.3438, 0.3823, 0.3438, 0.3823, 0.375, 0.3788, 0.375, 0.3823, 0.3438, 0.3876, 0.3438, 0.3876, 0.375, 0.3823, 0.375, 0.3876, 0.3438, 0.3953, 0.3438, 0.3953, 0.375, 0.3876, 0.375, 0.3953, 0.3438, 0.4059, 0.3438, 0.4059, 0.375, 0.3953, 0.375, 0.3756, 0.375, 0.3768, 0.375, 0.3767, 0.4063, 0.3756, 0.4062, 0.3768, 0.375, 0.3788, 0.375, 0.3788, 0.4063, 0.3767, 0.4063, 0.3788, 0.375, 0.3823, 0.375, 0.3823, 0.4063, 0.3788, 0.4063, 0.3823, 0.375, 0.3876, 0.375, 0.3876, 0.4063, 0.3823, 0.4063, 0.3876, 0.375, 0.3953, 0.375, 0.3953, 0.4063, 0.3876, 0.4063, 0.3953, 0.375, 0.4059, 0.375, 0.4059, 0.4063, 0.3953, 0.4063, 0.3756, 0.4062, 0.3767, 0.4063, 0.3765, 0.4375, 0.3755, 0.4375, 0.3767, 0.4063, 0.3788, 0.4063, 0.3786, 0.4375, 0.3765, 0.4375, 0.3788, 0.4063, 0.3823, 0.4063, 0.3822, 0.4375, 0.3786, 0.4375, 0.3823, 0.4063, 0.3876, 0.4063, 0.3876, 0.4375, 0.3822, 0.4375, 0.3876, 0.4063, 0.3953, 0.4063, 0.3953, 0.4375, 0.3876, 0.4375, 0.3953, 0.4063, 0.4059, 0.4063, 0.4059, 0.4375, 0.3953, 0.4375, 0.3755, 0.4375, 0.3765, 0.4375, 0.3759, 0.4688, 0.3749, 0.4688, 0.3765, 0.4375, 0.3786, 0.4375, 0.3782, 0.4688, 0.3759, 0.4688, 0.3786, 0.4375, 0.3822, 0.4375, 0.3819, 0.4688, 0.3782, 0.4688, 0.3822, 0.4375, 0.3876, 0.4375, 0.3875, 0.4688, 0.3819, 0.4688, 0.3876, 0.4375, 0.3953, 0.4375, 0.3953, 0.4688, 0.3875, 0.4688, 0.3953, 0.4375, 0.4059, 0.4375, 0.4059, 0.4688, 0.3953, 0.4688, 0.375, 0.25, 0.3756, 0.25, 0.3756, 0.2813, 0.375, 0.2813, 0.3756, 0.25, 0.3768, 0.25, 0.3768, 0.2813, 0.3756, 0.2813, 0.3768, 0.25, 0.3788, 0.25, 0.3788, 0.2813, 0.3768, 0.2813, 0.3788, 0.25, 0.3823, 0.25, 0.3823, 0.2813, 0.3788, 0.2813, 0.3823, 0.25, 0.3876, 0.25, 0.3876, 0.2813, 0.3823, 0.2813, 0.3876, 0.25, 0.3953, 0.25, 0.3953, 0.2813, 0.3876, 0.2813, 0.3953, 0.25, 0.4059, 0.25, 0.4059, 0.2813, 0.3953, 0.2813, 0.4059, 0.25, 0.4197, 0.25, 0.4197, 0.2813, 0.4059, 0.2813, 0.4059, 0.2813, 0.4197, 0.2813, 0.4197, 0.3125, 0.4059, 0.3125, 0.4059, 0.3125, 0.4197, 0.3125, 0.4197, 0.3438, 0.4059, 0.3438, 0.4059, 0.3438, 0.4197, 0.3438, 0.4197, 0.375, 0.4059, 0.375, 0.4059, 0.375, 0.4197, 0.375, 0.4197, 0.4063, 0.4059, 0.4063, 0.4059, 0.4063, 0.4197, 0.4063, 0.4197, 0.4375, 0.4059, 0.4375, 0.4059, 0.4375, 0.4197, 0.4375, 0.4197, 0.4688, 0.4059, 0.4688, 0.4059, 0.4688, 0.4197, 0.4688, 0.4197, 0.5, 0.4058, 0.5, 0.3953, 0.4688, 0.4059, 0.4688, 0.4058, 0.5, 0.3952, 0.5, 0.3875, 0.4688, 0.3953, 0.4688, 0.3952, 0.5, 0.3873, 0.5, 0.3819, 0.4688, 0.3875, 0.4688, 0.3873, 0.5, 0.3814, 0.5, 0.3782, 0.4688, 0.3819, 0.4688, 0.3814, 0.5, 0.3772, 0.5, 0.3759, 0.4688, 0.3782, 0.4688, 0.3772, 0.5, 0.3742, 0.5, 0.3749, 0.4688, 0.3759, 0.4688, 0.3742, 0.5, 0.3724, 0.5, 0.375, 0.4688, 0.3749, 0.4688, 0.3724, 0.5, 0.375, 0.5, 0.375, 0.4375, 0.3755, 0.4375, 0.3749, 0.4688, 0.375, 0.4688, 0.375, 0.4063, 0.3756, 0.4062, 0.3755, 0.4375, 0.375, 0.4375, 0.375, 0.375, 0.3756, 0.375, 0.3756, 0.4062, 0.375, 0.4063, 0.375, 0.3438, 0.3756, 0.3438, 0.3756, 0.375, 0.375, 0.375, 0.375, 0.3125, 0.3756, 0.3125, 0.3756, 0.3438, 0.375, 0.3438, 0.375, 0.2813, 0.3756, 0.2813, 0.3756, 0.3125, 0.375, 0.3125, 0.3657, 0.5313, 0.3711, 0.5313, 0.3677, 0.5625, 0.3595, 0.5625, 0.3711, 0.5313, 0.3756, 0.5313, 0.3739, 0.5625, 0.3677, 0.5625, 0.3756, 0.5313, 0.3807, 0.5312, 0.3798, 0.5625, 0.3739, 0.5625, 0.3807, 0.5312, 0.3869, 0.5312, 0.3866, 0.5625, 0.3798, 0.5625, 0.3869, 0.5312, 0.3951, 0.5313, 0.395, 0.5625, 0.3866, 0.5625, 0.3951, 0.5313, 0.4058, 0.5312, 0.4058, 0.5625, 0.395, 0.5625, 0.3595, 0.5625, 0.3677, 0.5625, 0.3653, 0.5938, 0.3557, 0.5938, 0.3677, 0.5625, 0.3739, 0.5625, 0.3726, 0.5938, 0.3653, 0.5938, 0.3739, 0.5625, 0.3798, 0.5625, 0.3791, 0.5938, 0.3726, 0.5938, 0.3798, 0.5625, 0.3866, 0.5625, 0.3863, 0.5938, 0.3791, 0.5938, 0.3866, 0.5625, 0.395, 0.5625, 0.3949, 0.5938, 0.3863, 0.5938, 0.395, 0.5625, 0.4058, 0.5625, 0.4058, 0.5938, 0.3949, 0.5938, 0.3557, 0.5938, 0.3653, 0.5938, 0.3644, 0.625, 0.3545, 0.625, 0.3653, 0.5938, 0.3726, 0.5938, 0.372, 0.625, 0.3644, 0.625, 0.3726, 0.5938, 0.3791, 0.5938, 0.3789, 0.625, 0.372, 0.625, 0.3791, 0.5938, 0.3863, 0.5938, 0.3862, 0.625, 0.3789, 0.625, 0.3863, 0.5938, 0.3949, 0.5938, 0.3949, 0.625, 0.3862, 0.625, 0.3949, 0.5938, 0.4058, 0.5938, 0.4058, 0.625, 0.3949, 0.625, 0.3545, 0.625, 0.3644, 0.625, 0.3653, 0.6563, 0.3557, 0.6563, 0.3644, 0.625, 0.372, 0.625, 0.3726, 0.6563, 0.3653, 0.6563, 0.372, 0.625, 0.3789, 0.625, 0.3791, 0.6563, 0.3726, 0.6563, 0.3789, 0.625, 0.3862, 0.625, 0.3863, 0.6563, 0.3791, 0.6563, 0.3862, 0.625, 0.3949, 0.625, 0.3949, 0.6562, 0.3863, 0.6563, 0.3949, 0.625, 0.4058, 0.625, 0.4058, 0.6563, 0.3949, 0.6562, 0.3557, 0.6563, 0.3653, 0.6563, 0.3677, 0.6875, 0.3595, 0.6875, 0.3653, 0.6563, 0.3726, 0.6563, 0.3739, 0.6875, 0.3677, 0.6875, 0.3726, 0.6563, 0.3791, 0.6563, 0.3798, 0.6875, 0.3739, 0.6875, 0.3791, 0.6563, 0.3863, 0.6563, 0.3866, 0.6875, 0.3798, 0.6875, 0.3863, 0.6563, 0.3949, 0.6562, 0.395, 0.6875, 0.3866, 0.6875, 0.3949, 0.6562, 0.4058, 0.6563, 0.4058, 0.6875, 0.395, 0.6875, 0.3595, 0.6875, 0.3677, 0.6875, 0.3711, 0.7188, 0.3657, 0.7188, 0.3677, 0.6875, 0.3739, 0.6875, 0.3756, 0.7187, 0.3711, 0.7188, 0.3739, 0.6875, 0.3798, 0.6875, 0.3807, 0.7188, 0.3756, 0.7187, 0.3798, 0.6875, 0.3866, 0.6875, 0.3869, 0.7188, 0.3807, 0.7188, 0.3866, 0.6875, 0.395, 0.6875, 0.3951, 0.7188, 0.3869, 0.7188, 0.395, 0.6875, 0.4058, 0.6875, 0.4058, 0.7188, 0.3951, 0.7188, 0.375, 0.5, 0.3724, 0.5, 0.3657, 0.5313, 0.3555, 0.5313, 0.3724, 0.5, 0.3742, 0.5, 0.3711, 0.5313, 0.3657, 0.5313, 0.3742, 0.5, 0.3772, 0.5, 0.3756, 0.5313, 0.3711, 0.5313, 0.3772, 0.5, 0.3814, 0.5, 0.3807, 0.5312, 0.3756, 0.5313, 0.3814, 0.5, 0.3873, 0.5, 0.3869, 0.5312, 0.3807, 0.5312, 0.3873, 0.5, 0.3952, 0.5, 0.3951, 0.5313, 0.3869, 0.5312, 0.3952, 0.5, 0.4058, 0.5, 0.4058, 0.5312, 0.3951, 0.5313, 0.4058, 0.5, 0.4197, 0.5, 0.4197, 0.5312, 0.4058, 0.5312, 0.4058, 0.5312, 0.4197, 0.5312, 0.4197, 0.5625, 0.4058, 0.5625, 0.4058, 0.5625, 0.4197, 0.5625, 0.4197, 0.5938, 0.4058, 0.5938, 0.4058, 0.5938, 0.4197, 0.5938, 0.4197, 0.625, 0.4058, 0.625, 0.4058, 0.625, 0.4197, 0.625, 0.4197, 0.6563, 0.4058, 0.6563, 0.4058, 0.6563, 0.4197, 0.6563, 0.4197, 0.6875, 0.4058, 0.6875, 0.4058, 0.6875, 0.4197, 0.6875, 0.4197, 0.7188, 0.4058, 0.7188, 0.4058, 0.7188, 0.4197, 0.7188, 0.4197, 0.75, 0.4058, 0.75, 0.3951, 0.7188, 0.4058, 0.7188, 0.4058, 0.75, 0.3952, 0.75, 0.3869, 0.7188, 0.3951, 0.7188, 0.3952, 0.75, 0.3873, 0.75, 0.3807, 0.7188, 0.3869, 0.7188, 0.3873, 0.75, 0.3814, 0.75, 0.3756, 0.7187, 0.3807, 0.7188, 0.3814, 0.75, 0.3772, 0.75, 0.3711, 0.7188, 0.3756, 0.7187, 0.3772, 0.75, 0.3742, 0.75, 0.3657, 0.7188, 0.3711, 0.7188, 0.3742, 0.75, 0.3724, 0.75, 0.3555, 0.7188, 0.3657, 0.7188, 0.3724, 0.75, 0.375, 0.75, 0.3468, 0.6875, 0.3595, 0.6875, 0.3657, 0.7188, 0.3555, 0.7188, 0.3423, 0.6563, 0.3557, 0.6563, 0.3595, 0.6875, 0.3468, 0.6875, 0.3409, 0.625, 0.3545, 0.625, 0.3557, 0.6563, 0.3423, 0.6563, 0.3423, 0.5938, 0.3557, 0.5938, 0.3545, 0.625, 0.3409, 0.625, 0.3468, 0.5625, 0.3595, 0.5625, 0.3557, 0.5938, 0.3423, 0.5938, 0.3555, 0.5313, 0.3657, 0.5313, 0.3595, 0.5625, 0.3468, 0.5625, 0.3756, 0.03125, 0.3763, 0.03125, 0.3764, 0.0625, 0.3756, 0.0625, 0.3763, 0.03125, 0.3772, 0.03125, 0.3777, 0.0625, 0.3764, 0.0625, 0.3772, 0.03125, 0.3785, 0.03125, 0.3797, 0.0625, 0.3777, 0.0625, 0.3785, 0.03125, 0.3803, 0.03125, 0.3826, 0.0625, 0.3797, 0.0625, 0.3803, 0.03125, 0.3832, 0.03125, 0.3874, 0.0625, 0.3826, 0.0625, 0.3832, 0.03125, 0.388, 0.03125, 0.3951, 0.0625, 0.3874, 0.0625, 0.3756, 0.0625, 0.3764, 0.0625, 0.3766, 0.09375, 0.3756, 0.09375, 0.3764, 0.0625, 0.3777, 0.0625, 0.3781, 0.09375, 0.3766, 0.09375, 0.3777, 0.0625, 0.3797, 0.0625, 0.3807, 0.09375, 0.3781, 0.09375, 0.3797, 0.0625, 0.3826, 0.0625, 0.3846, 0.09375, 0.3807, 0.09375, 0.3826, 0.0625, 0.3874, 0.0625, 0.3907, 0.09375, 0.3846, 0.09375, 0.3874, 0.0625, 0.3951, 0.0625, 0.3998, 0.09375, 0.3907, 0.09375, 0.3756, 0.09375, 0.3766, 0.09375, 0.3767, 0.125, 0.3756, 0.125, 0.3766, 0.09375, 0.3781, 0.09375, 0.3785, 0.125, 0.3767, 0.125, 0.3781, 0.09375, 0.3807, 0.09375, 0.3814, 0.125, 0.3785, 0.125, 0.3807, 0.09375, 0.3846, 0.09375, 0.386, 0.125, 0.3814, 0.125, 0.3846, 0.09375, 0.3907, 0.09375, 0.3929, 0.125, 0.386, 0.125, 0.3907, 0.09375, 0.3998, 0.09375, 0.4028, 0.125, 0.3929, 0.125, 0.3756, 0.125, 0.3767, 0.125, 0.3767, 0.1562, 0.3756, 0.1563, 0.3767, 0.125, 0.3785, 0.125, 0.3787, 0.1563, 0.3767, 0.1562, 0.3785, 0.125, 0.3814, 0.125, 0.3819, 0.1563, 0.3787, 0.1563, 0.3814, 0.125, 0.386, 0.125, 0.387, 0.1563, 0.3819, 0.1563, 0.386, 0.125, 0.3929, 0.125, 0.3943, 0.1563, 0.387, 0.1563, 0.3929, 0.125, 0.4028, 0.125, 0.4046, 0.1563, 0.3943, 0.1563, 0.3756, 0.1563, 0.3767, 0.1562, 0.3767, 0.1875, 0.3756, 0.1875, 0.3767, 0.1562, 0.3787, 0.1563, 0.3788, 0.1875, 0.3767, 0.1875, 0.3787, 0.1563, 0.3819, 0.1563, 0.3822, 0.1875, 0.3788, 0.1875, 0.3819, 0.1563, 0.387, 0.1563, 0.3874, 0.1875, 0.3822, 0.1875, 0.387, 0.1563, 0.3943, 0.1563, 0.395, 0.1875, 0.3874, 0.1875, 0.3943, 0.1563, 0.4046, 0.1563, 0.4055, 0.1875, 0.395, 0.1875, 0.3756, 0.1875, 0.3767, 0.1875, 0.3768, 0.2188, 0.3756, 0.2188, 0.3767, 0.1875, 0.3788, 0.1875, 0.3788, 0.2188, 0.3768, 0.2188, 0.3788, 0.1875, 0.3822, 0.1875, 0.3823, 0.2188, 0.3788, 0.2188, 0.3822, 0.1875, 0.3874, 0.1875, 0.3876, 0.2188, 0.3823, 0.2188, 0.3874, 0.1875, 0.395, 0.1875, 0.3953, 0.2188, 0.3876, 0.2188, 0.395, 0.1875, 0.4055, 0.1875, 0.4058, 0.2188, 0.3953, 0.2188, 0.375, 0.0, 0.3756, 0.0, 0.3756, 0.03125, 0.375, 0.03125, 0.3756, 0.0, 0.3761, 0.0, 0.3763, 0.03125, 0.3756, 0.03125, 0.3761, 0.0, 0.3767, 0.0, 0.3772, 0.03125, 0.3763, 0.03125, 0.3767, 0.0, 0.3773, 0.0, 0.3785, 0.03125, 0.3772, 0.03125, 0.3773, 0.0, 0.3778, 0.0, 0.3803, 0.03125, 0.3785, 0.03125, 0.3778, 0.0, 0.3784, 0.0, 0.3832, 0.03125, 0.3803, 0.03125, 0.3784, 0.0, 0.379, 0.0, 0.388, 0.03125, 0.3832, 0.03125, 0.379, 0.0, 0.3795, 0.0, 0.3985, 0.03125, 0.388, 0.03125, 0.388, 0.03125, 0.3985, 0.03125, 0.4075, 0.0625, 0.3951, 0.0625, 0.3951, 0.0625, 0.4075, 0.0625, 0.413, 0.09375, 0.3998, 0.09375, 0.3998, 0.09375, 0.413, 0.09375, 0.4163, 0.125, 0.4028, 0.125, 0.4028, 0.125, 0.4163, 0.125, 0.4183, 0.1563, 0.4046, 0.1563, 0.4046, 0.1563, 0.4183, 0.1563, 0.4193, 0.1875, 0.4055, 0.1875, 0.4055, 0.1875, 0.4193, 0.1875, 0.4196, 0.2188, 0.4058, 0.2188, 0.4058, 0.2188, 0.4196, 0.2188, 0.4197, 0.25, 0.4059, 0.25, 0.3953, 0.2188, 0.4058, 0.2188, 0.4059, 0.25, 0.3953, 0.25, 0.3876, 0.2188, 0.3953, 0.2188, 0.3953, 0.25, 0.3876, 0.25, 0.3823, 0.2188, 0.3876, 0.2188, 0.3876, 0.25, 0.3823, 0.25, 0.3788, 0.2188, 0.3823, 0.2188, 0.3823, 0.25, 0.3788, 0.25, 0.3768, 0.2188, 0.3788, 0.2188, 0.3788, 0.25, 0.3768, 0.25, 0.3756, 0.2188, 0.3768, 0.2188, 0.3768, 0.25, 0.3756, 0.25, 0.375, 0.2188, 0.3756, 0.2188, 0.3756, 0.25, 0.375, 0.25, 0.375, 0.1875, 0.3756, 0.1875, 0.3756, 0.2188, 0.375, 0.2188, 0.375, 0.1563, 0.3756, 0.1563, 0.3756, 0.1875, 0.375, 0.1875, 0.375, 0.125, 0.3756, 0.125, 0.3756, 0.1563, 0.375, 0.1563, 0.375, 0.09375, 0.3756, 0.09375, 0.3756, 0.125, 0.375, 0.125, 0.375, 0.0625, 0.3756, 0.0625, 0.3756, 0.09375, 0.375, 0.09375, 0.375, 0.03125, 0.3756, 0.03125, 0.3756, 0.0625, 0.375, 0.0625, 0.3749, 0.7812, 0.3759, 0.7813, 0.3765, 0.8125, 0.3755, 0.8125, 0.3759, 0.7813, 0.3781, 0.7813, 0.3786, 0.8125, 0.3765, 0.8125, 0.3781, 0.7813, 0.3819, 0.7812, 0.3821, 0.8125, 0.3786, 0.8125, 0.3819, 0.7812, 0.3875, 0.7812, 0.3874, 0.8125, 0.3821, 0.8125, 0.3875, 0.7812, 0.3952, 0.7812, 0.395, 0.8125, 0.3874, 0.8125, 0.3952, 0.7812, 0.4058, 0.7813, 0.4055, 0.8125, 0.395, 0.8125, 0.3755, 0.8125, 0.3765, 0.8125, 0.3767, 0.8438, 0.3756, 0.8438, 0.3765, 0.8125, 0.3786, 0.8125, 0.3786, 0.8438, 0.3767, 0.8438, 0.3786, 0.8125, 0.3821, 0.8125, 0.3819, 0.8438, 0.3786, 0.8438, 0.3821, 0.8125, 0.3874, 0.8125, 0.387, 0.8438, 0.3819, 0.8438, 0.3874, 0.8125, 0.395, 0.8125, 0.3943, 0.8438, 0.387, 0.8438, 0.395, 0.8125, 0.4055, 0.8125, 0.4046, 0.8438, 0.3943, 0.8438, 0.3756, 0.8438, 0.3767, 0.8438, 0.3767, 0.875, 0.3756, 0.875, 0.3767, 0.8438, 0.3786, 0.8438, 0.3785, 0.875, 0.3767, 0.875, 0.3786, 0.8438, 0.3819, 0.8438, 0.3814, 0.875, 0.3785, 0.875, 0.3819, 0.8438, 0.387, 0.8438, 0.386, 0.875, 0.3814, 0.875, 0.387, 0.8438, 0.3943, 0.8438, 0.3929, 0.875, 0.386, 0.875, 0.3943, 0.8438, 0.4046, 0.8438, 0.4028, 0.875, 0.3929, 0.875, 0.3756, 0.875, 0.3767, 0.875, 0.3766, 0.9063, 0.3756, 0.9062, 0.3767, 0.875, 0.3785, 0.875, 0.3781, 0.9063, 0.3766, 0.9063, 0.3785, 0.875, 0.3814, 0.875, 0.3807, 0.9063, 0.3781, 0.9063, 0.3814, 0.875, 0.386, 0.875, 0.3846, 0.9063, 0.3807, 0.9063, 0.386, 0.875, 0.3929, 0.875, 0.3907, 0.9063, 0.3846, 0.9063, 0.3929, 0.875, 0.4028, 0.875, 0.3998, 0.9063, 0.3907, 0.9063, 0.3756, 0.9062, 0.3766, 0.9063, 0.3764, 0.9375, 0.3756, 0.9375, 0.3766, 0.9063, 0.3781, 0.9063, 0.3777, 0.9375, 0.3764, 0.9375, 0.3781, 0.9063, 0.3807, 0.9063, 0.3797, 0.9375, 0.3777, 0.9375, 0.3807, 0.9063, 0.3846, 0.9063, 0.3826, 0.9375, 0.3797, 0.9375, 0.3846, 0.9063, 0.3907, 0.9063, 0.3874, 0.9375, 0.3826, 0.9375, 0.3907, 0.9063, 0.3998, 0.9063, 0.3951, 0.9375, 0.3874, 0.9375, 0.3756, 0.9375, 0.3764, 0.9375, 0.3763, 0.9688, 0.3756, 0.9688, 0.3764, 0.9375, 0.3777, 0.9375, 0.3772, 0.9688, 0.3763, 0.9688, 0.3777, 0.9375, 0.3797, 0.9375, 0.3785, 0.9688, 0.3772, 0.9688, 0.3797, 0.9375, 0.3826, 0.9375, 0.3803, 0.9688, 0.3785, 0.9688, 0.3826, 0.9375, 0.3874, 0.9375, 0.3832, 0.9688, 0.3803, 0.9688, 0.3874, 0.9375, 0.3951, 0.9375, 0.388, 0.9688, 0.3832, 0.9688, 0.375, 0.75, 0.3724, 0.75, 0.3749, 0.7812, 0.375, 0.7813, 0.3724, 0.75, 0.3742, 0.75, 0.3759, 0.7813, 0.3749, 0.7812, 0.3742, 0.75, 0.3772, 0.75, 0.3781, 0.7813, 0.3759, 0.7813, 0.3772, 0.75, 0.3814, 0.75, 0.3819, 0.7812, 0.3781, 0.7813, 0.3814, 0.75, 0.3873, 0.75, 0.3875, 0.7812, 0.3819, 0.7812, 0.3873, 0.75, 0.3952, 0.75, 0.3952, 0.7812, 0.3875, 0.7812, 0.3952, 0.75, 0.4058, 0.75, 0.4058, 0.7813, 0.3952, 0.7812, 0.4058, 0.75, 0.4197, 0.75, 0.4196, 0.7812, 0.4058, 0.7813, 0.4058, 0.7813, 0.4196, 0.7812, 0.4193, 0.8125, 0.4055, 0.8125, 0.4055, 0.8125, 0.4193, 0.8125, 0.4183, 0.8438, 0.4046, 0.8438, 0.4046, 0.8438, 0.4183, 0.8438, 0.4163, 0.875, 0.4028, 0.875, 0.4028, 0.875, 0.4163, 0.875, 0.413, 0.9063, 0.3998, 0.9063, 0.3998, 0.9063, 0.413, 0.9063, 0.4075, 0.9375, 0.3951, 0.9375, 0.3951, 0.9375, 0.4075, 0.9375, 0.3985, 0.9688, 0.388, 0.9688, 0.388, 0.9688, 0.3985, 0.9688, 0.3795, 1.0, 0.379, 1.0, 0.3832, 0.9688, 0.388, 0.9688, 0.379, 1.0, 0.3784, 1.0, 0.3803, 0.9688, 0.3832, 0.9688, 0.3784, 1.0, 0.3778, 1.0, 0.3785, 0.9688, 0.3803, 0.9688, 0.3778, 1.0, 0.3773, 1.0, 0.3772, 0.9688, 0.3785, 0.9688, 0.3773, 1.0, 0.3767, 1.0, 0.3763, 0.9688, 0.3772, 0.9688, 0.3767, 1.0, 0.3761, 1.0, 0.3756, 0.9688, 0.3763, 0.9688, 0.3761, 1.0, 0.3756, 1.0, 0.375, 0.9688, 0.3756, 0.9688, 0.3756, 1.0, 0.375, 1.0, 0.375, 0.9375, 0.3756, 0.9375, 0.3756, 0.9688, 0.375, 0.9688, 0.375, 0.9063, 0.3756, 0.9062, 0.3756, 0.9375, 0.375, 0.9375, 0.375, 0.875, 0.3756, 0.875, 0.3756, 0.9062, 0.375, 0.9063, 0.375, 0.8438, 0.3756, 0.8438, 0.3756, 0.875, 0.375, 0.875, 0.375, 0.8125, 0.3755, 0.8125, 0.3756, 0.8438, 0.375, 0.8438, 0.375, 0.7813, 0.3749, 0.7812, 0.3755, 0.8125, 0.375, 0.8125])
me_cube.materials.append(mat_material)
me_cube.use_mirror_vertex_groups = False
me_cube.update()

# ---- objects
ob_cube = bpy.data.objects.new('Cube', me_cube)
ob_light = bpy.data.objects.new('Light', light_light)
ob_camera = bpy.data.objects.new('Camera', cam_camera)

# ---- transforms, parenting, visibility, modifiers, constraints
ob_cube.location = (0.0, 0.0, 0.0)
ob_cube.lock_rotations_4d = False
ob_cube.empty_display_type = 'ARROWS'
ob_cube.lineart.crease_threshold = 0.0
ob_light.location = (4.076, 1.005, 5.904)
ob_light.rotation_euler = (0.6503, 0.05522, 1.866)
ob_light.lock_rotations_4d = False
ob_light.empty_display_type = 'ARROWS'
ob_light.color = (0.0, 0.0, 0.0, 0.0)
ob_light.lineart.crease_threshold = 0.0
ob_camera.location = (7.359, -6.926, 4.958)
ob_camera.rotation_euler = (1.109, 0.0, 0.8149)
ob_camera.lock_rotations_4d = False
ob_camera.empty_display_type = 'ARROWS'
ob_camera.color = (0.0, 0.0, 0.0, 0.0)
ob_camera.display_type = 'WIRE'
ob_camera.lineart.crease_threshold = 0.0

# ---- collection membership
col_collection.objects.link(ob_cube)
col_collection.objects.link(ob_light)
col_collection.objects.link(ob_camera)

# ---- scene / render settings (as saved in the file)
scene.camera = ob_camera
scene.frame_start = 1; scene.frame_end = 250; scene.frame_set(1)
scene.render.engine = 'BLENDER_EEVEE_NEXT'
scene.cycles.sampling_pattern = 'TABULATED_SOBOL'
bpy.context.view_layer.update()
